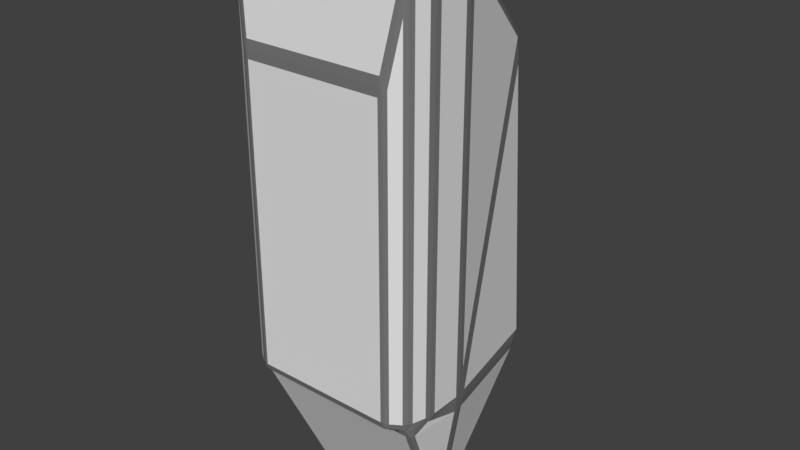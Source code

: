 # Source: Agility_Body.blend  (saved by Blender 2.93.20; exported with 4.5.12 LTS)
import bpy
from mathutils import Matrix  # noqa: F401  (used for matrix-valued properties, if any)

bpy.ops.wm.read_factory_settings(use_empty=True)
scene = bpy.context.scene
scene.name = 'Scene'

# ---- collections
col_collection_1 = bpy.data.collections.new('Collection 1'); scene.collection.children.link(col_collection_1)

# ---- materials (node trees are filled in below, after node groups)
mat_base_1 = bpy.data.materials.new('Base_1')
mat_base_1.alpha_threshold = 0.0
mat_base_1.use_transparent_shadow = False
mat_base_1.roughness = 0.5
mat_highlight_1 = bpy.data.materials.new('Highlight_1')
mat_highlight_1.alpha_threshold = 0.0
mat_highlight_1.use_transparent_shadow = False
mat_highlight_1.diffuse_color = (0.1902, 0.1902, 0.1902, 1.0)
mat_highlight_1.roughness = 0.5
mat_highlight_1.specular_intensity = 0.2604

# ---- material node trees

# ---- world
world_world = bpy.data.worlds.new('World'); scene.world = world_world
world_world.color = (0.05088, 0.05088, 0.05088)
world_world.use_sun_shadow = False
world_world.sun_shadow_jitter_overblur = 0.0
world_world.cycles.sampling_method = 'MANUAL'

# ---- meshes
me_cube = bpy.data.meshes.new('Cube')
me_cube.from_pydata([(-0.7527, -0.9746, 1.519), (-0.6786, -1.0, 1.451), (-0.6901, -0.9899, 1.618), (-0.7166, -0.9926, 1.485), (-0.7101, -0.9937, 1.531), (-0.6843, -0.9971, 1.535), (-0.7224, -0.9879, 1.569), (-0.7572, 0.4208, 1.859), (-0.6786, 0.7292, 1.578), (-0.1536, 0.7964, 1.258), (-0.7277, 0.7432, 1.257), (-0.7337, 0.706, 1.503), (-0.7054, 0.6389, 1.66), (-0.7162, 0.7213, 1.529), (-0.6786, 0.7642, 1.523), (-0.7093, 0.7736, 1.356), (-0.7303, 0.7244, 1.38), (-0.7521, 0.5713, 1.694), (-0.6786, -1.0, -1.451), (-0.7527, -0.9746, -1.451), (-0.7082, -0.9453, -1.535), (-0.7166, -0.9926, -1.451), (-0.7153, -0.9852, -1.5), (-0.7342, -0.97, -1.51), (-0.6934, -0.984, -1.51), (-0.7277, 0.9406, -1.451), (-0.1536, 0.8265, 0.8447), (-0.6786, 0.956, -1.585), (-0.7335, 0.8457, -1.615), (-0.7093, 0.9782, -1.449), (-0.7105, 0.9584, -1.531), (-0.6786, 0.9853, -1.525), (-0.711, 0.9071, -1.613), (-0.7333, 0.8941, -1.534), (0.6786, -1.0, 1.451), (0.7534, -0.9767, 1.518), (0.6906, -0.9904, 1.618), (0.7168, -0.9932, 1.485), (0.7103, -0.9941, 1.531), (0.7228, -0.9887, 1.569), (0.6846, -0.9972, 1.535), (0.7278, 0.7432, 1.257), (0.1536, 0.7964, 1.258), (0.6786, 0.7292, 1.578), (0.7572, 0.4231, 1.857), (0.7338, 0.706, 1.503), (0.7093, 0.7736, 1.356), (0.7162, 0.7216, 1.529), (0.6786, 0.7642, 1.523), (0.7054, 0.6396, 1.66), (0.7521, 0.5724, 1.693), (0.7303, 0.7244, 1.38), (0.6786, -1.0, -1.451), (0.7091, -0.9453, -1.535), (0.7534, -0.9767, -1.451), (0.6939, -0.984, -1.51), (0.7156, -0.9856, -1.5), (0.7347, -0.9712, -1.51), (0.7168, -0.9932, -1.451), (0.6786, 0.956, -1.585), (0.1536, 0.8265, 0.8447), (0.7278, 0.9406, -1.451), (0.7336, 0.8459, -1.615), (0.6786, 0.9853, -1.525), (0.7105, 0.9584, -1.531), (0.7093, 0.9782, -1.449), (0.7334, 0.8942, -1.534), (0.711, 0.9071, -1.613), (-0.7572, -0.206, 2.432), (-0.773, -0.3078, 2.474), (-0.6899, -0.3078, 2.474), (-0.6786, -0.206, 2.432), (-0.7651, -0.2553, 2.462), (-0.7225, -0.2553, 2.462), (-0.7315, -0.3078, 2.474), (-0.6843, -0.2553, 2.462), (-0.7179, -0.206, 2.432), (-0.7335, -0.1999, -2.805), (-0.6786, -0.2091, -2.911), (-0.6855, -0.2839, -2.892), (-0.7544, -0.3071, -2.697), (-0.711, -0.1983, -2.871), (-0.7162, -0.2515, -2.875), (-0.6821, -0.2492, -2.926), (-0.7255, -0.3036, -2.806), (-0.7469, -0.2533, -2.753), (0.7336, -0.1999, -2.805), (0.7551, -0.3073, -2.698), (0.6858, -0.284, -2.892), (0.6786, -0.2091, -2.911), (0.7472, -0.2534, -2.754), (0.7164, -0.2516, -2.875), (0.7261, -0.3037, -2.807), (0.6822, -0.2493, -2.926), (0.711, -0.1983, -2.871), (0.7572, -0.206, 2.432), (0.6786, -0.206, 2.432), (0.6903, -0.3078, 2.474), (0.7739, -0.3078, 2.474), (0.7179, -0.206, 2.432), (0.7228, -0.2553, 2.462), (0.6845, -0.2553, 2.462), (0.7321, -0.3078, 2.474), (0.7655, -0.2553, 2.462), (-0.7143, -0.9408, -1.535), (-0.8401, -0.911, -1.451), (-0.8916, -0.8361, -1.451), (-0.885, -0.7978, -1.61), (-0.8273, -0.855, -1.604), (-0.781, -0.936, -1.51), (-0.8492, -0.8763, -1.533), (-0.8696, -0.8785, -1.451), (-0.8916, -0.8191, -1.532), (-0.8596, -0.8335, -1.617), (-0.7708, -0.893, -1.555), (0.8482, -0.9144, -1.451), (0.7091, -0.9453, -1.535), (0.8356, -0.86, -1.604), (0.8916, -0.8012, -1.61), (0.8987, -0.8405, -1.451), (0.7821, -0.9401, -1.51), (0.8556, -0.881, -1.533), (0.7724, -0.8977, -1.555), (0.8673, -0.8379, -1.617), (0.8985, -0.8228, -1.533), (0.8777, -0.8831, -1.451), (0.8273, -0.9006, 2.392), (0.8482, -0.9144, 2.055), (0.8987, -0.8405, 2.39), (0.8861, -0.7395, 2.474), (0.8277, -0.8362, 2.474), (0.8386, -0.9127, 2.224), (0.8685, -0.8668, 2.404), (0.8777, -0.8831, 2.223), (0.8999, -0.7943, 2.45), (0.8569, -0.8083, 2.474), (0.8275, -0.8777, 2.45), (-0.8198, -0.8311, 2.474), (-0.8804, -0.7403, 2.474), (-0.8916, -0.8361, 2.39), (-0.8401, -0.911, 2.042), (-0.8195, -0.8958, 2.392), (-0.8498, -0.8047, 2.474), (-0.8605, -0.8625, 2.403), (-0.8934, -0.793, 2.45), (-0.8696, -0.8785, 2.216), (-0.8308, -0.9089, 2.218), (-0.8197, -0.8727, 2.45), (0.9392, -0.2009, -1.203), (0.951, -0.3078, -1.451), (0.938, -0.3078, -1.614), (0.9281, -0.1999, -1.615), (0.9334, -0.1648, -1.451), (0.9475, -0.2538, -1.327), (0.9436, -0.2425, -1.493), (0.9472, -0.3078, -1.534), (0.9349, -0.2535, -1.616), (0.9335, -0.1813, -1.534), (0.9358, -0.183, -1.327), (0.9392, -0.2009, 2.33), (0.8996, -0.206, 2.432), (0.9117, -0.3078, 2.474), (0.951, -0.3078, 2.39), (0.926, -0.1956, 2.394), (0.9356, -0.2536, 2.433), (0.9057, -0.2553, 2.462), (0.9395, -0.3078, 2.45), (0.9475, -0.2538, 2.36), (0.936, -0.7145, -1.451), (0.9117, -0.653, -1.535), (0.951, -0.6092, -1.451), (0.9314, -0.6881, -1.51), (0.9411, -0.6611, -1.5), (0.9395, -0.6311, -1.51), (0.9466, -0.6627, -1.451), (0.9117, -0.653, 2.474), (0.936, -0.7145, 2.39), (0.951, -0.6092, 2.39), (0.9314, -0.6881, 2.45), (0.9411, -0.6611, 2.439), (0.9466, -0.6627, 2.39), (0.9395, -0.6311, 2.45), (-0.9102, -0.3078, 2.474), (-0.8982, -0.206, 2.432), (-0.9377, -0.2009, 2.33), (-0.9495, -0.3078, 2.39), (-0.9042, -0.2553, 2.462), (-0.9341, -0.2536, 2.433), (-0.9246, -0.1956, 2.394), (-0.946, -0.2538, 2.36), (-0.938, -0.3078, 2.45), (-0.9328, -0.7134, 2.39), (-0.9102, -0.6517, 2.474), (-0.9495, -0.6092, 2.39), (-0.9289, -0.6874, 2.45), (-0.9392, -0.6607, 2.439), (-0.938, -0.6304, 2.45), (-0.9446, -0.6624, 2.39), (-0.9377, -0.2009, -1.202), (-0.932, -0.1647, -1.451), (-0.9267, -0.1999, -1.615), (-0.9366, -0.3078, -1.614), (-0.9495, -0.3078, -1.451), (-0.9344, -0.183, -1.327), (-0.9421, -0.2424, -1.493), (-0.9321, -0.1813, -1.534), (-0.9335, -0.2535, -1.616), (-0.9457, -0.3078, -1.534), (-0.946, -0.2538, -1.327), (-0.9102, -0.6517, -1.535), (-0.9328, -0.7134, -1.451), (-0.9495, -0.6092, -1.451), (-0.9289, -0.6874, -1.51), (-0.9392, -0.6607, -1.5), (-0.9446, -0.6624, -1.451), (-0.938, -0.6304, -1.51), (-0.6786, 0.7823, 1.452), (-0.6786, 0.9939, -1.452), (0.6786, 0.9939, -1.452), (0.6786, 0.7823, 1.452), (-0.6786, 0.7823, 1.452), (-0.6786, 0.9939, -1.452), (0.6786, 0.9939, -1.452), (0.6786, 0.7823, 1.452), (-0.1433, 0.827, 1.253), (-0.1433, 0.8563, 0.8498), (0.1475, 0.8563, 0.8498), (0.1475, 0.827, 1.253), (-0.1433, 0.8735, 1.256), (-0.1433, 0.9028, 0.8532), (0.1475, 0.9028, 0.8532), (0.1475, 0.8735, 1.256), (-8.751e-10, 0.8841, 0.8634), (1.776e-15, 1.127, 0.8953), (0.02662, 0.8838, 0.867), (0.03508, 1.127, 0.8988), (0.05222, 0.8828, 0.8778), (0.06881, 1.126, 0.909), (0.07581, 0.8812, 0.8953), (0.0999, 1.124, 0.9255), (0.09649, 0.8791, 0.9188), (0.1271, 1.122, 0.9478), (0.1135, 0.8766, 0.9475), (0.1495, 1.12, 0.9749), (0.1261, 0.8737, 0.9803), (0.1661, 1.117, 1.006), (0.1338, 0.8705, 1.016), (0.1764, 1.114, 1.039), (0.1365, 0.8672, 1.053), (0.1798, 1.111, 1.074), (0.1338, 0.8639, 1.09), (0.1764, 1.108, 1.109), (0.1261, 0.8608, 1.125), (0.1661, 1.105, 1.143), (0.1135, 0.8579, 1.158), (0.1495, 1.102, 1.174), (0.09649, 0.8553, 1.187), (0.1271, 1.1, 1.201), (0.07581, 0.8532, 1.21), (0.0999, 1.098, 1.223), (0.05222, 0.8517, 1.228), (0.06881, 1.096, 1.24), (0.02662, 0.8507, 1.238), (0.03508, 1.096, 1.25), (-4.534e-08, 0.8504, 1.242), (-5.859e-08, 1.095, 1.254), (-0.02662, 0.8507, 1.238), (-0.03508, 1.096, 1.25), (-0.05222, 0.8517, 1.228), (-0.06881, 1.096, 1.24), (-0.07581, 0.8532, 1.21), (-0.0999, 1.098, 1.223), (-0.09649, 0.8553, 1.187), (-0.1271, 1.1, 1.201), (-0.1135, 0.8579, 1.158), (-0.1495, 1.102, 1.174), (-0.1261, 0.8608, 1.125), (-0.1661, 1.105, 1.143), (-0.1338, 0.8639, 1.09), (-0.1764, 1.108, 1.109), (-0.1365, 0.8672, 1.053), (-0.1798, 1.111, 1.074), (-0.1338, 0.8705, 1.016), (-0.1764, 1.114, 1.039), (-0.1261, 0.8737, 0.9803), (-0.1661, 1.117, 1.006), (-0.1135, 0.8766, 0.9475), (-0.1495, 1.12, 0.9749), (-0.09649, 0.8791, 0.9188), (-0.1271, 1.122, 0.9478), (-0.07581, 0.8812, 0.8953), (-0.0999, 1.124, 0.9255), (-0.05222, 0.8828, 0.8778), (-0.06881, 1.126, 0.909), (-0.02662, 0.8838, 0.867), (-0.03508, 1.127, 0.8988), (1.776e-15, 0.9119, 0.8762), (1.608e-10, 0.9405, 0.8801), (-1.201e-09, 0.9702, 0.8712), (-2.987e-09, 1.082, 0.8661), (0.03999, 1.082, 0.87), (0.03705, 0.9699, 0.8748), (0.03482, 0.9402, 0.8835), (0.03508, 0.9116, 0.8796), (0.07844, 1.081, 0.8816), (0.07268, 0.9689, 0.8856), (0.06829, 0.9393, 0.8936), (0.06881, 0.9107, 0.8898), (0.1139, 1.079, 0.9005), (0.1055, 0.9673, 0.9031), (0.09915, 0.9378, 0.91), (0.0999, 0.9092, 0.9064), (0.1449, 1.077, 0.9259), (0.1343, 0.9653, 0.9266), (0.1262, 0.9358, 0.9321), (0.1271, 0.9072, 0.9286), (0.1704, 1.074, 0.9568), (0.1579, 0.9627, 0.9553), (0.1484, 0.9334, 0.9591), (0.1495, 0.9048, 0.9558), (0.1894, 1.071, 0.9921), (0.1755, 0.9598, 0.988), (0.1649, 0.9307, 0.9898), (0.1661, 0.902, 0.9867), (0.201, 1.068, 1.03), (0.1863, 0.9563, 1.023), (0.175, 0.9277, 1.023), (0.1764, 0.899, 1.02), (0.205, 1.064, 1.07), (0.1899, 0.9531, 1.06), (0.1785, 0.9246, 1.058), (0.1798, 0.8959, 1.055), (0.201, 1.061, 1.11), (0.1863, 0.9501, 1.097), (0.175, 0.9216, 1.093), (0.1764, 0.8928, 1.09), (0.1894, 1.057, 1.148), (0.1755, 0.9469, 1.133), (0.1649, 0.9186, 1.126), (0.1661, 0.8898, 1.124), (0.1704, 1.054, 1.184), (0.1579, 0.944, 1.165), (0.1484, 0.9158, 1.157), (0.1495, 0.8871, 1.155), (0.1449, 1.051, 1.215), (0.1343, 0.9414, 1.194), (0.1262, 0.9135, 1.184), (0.1271, 0.8847, 1.182), (0.1139, 1.049, 1.24), (0.1055, 0.9393, 1.218), (0.09915, 0.9115, 1.206), (0.0999, 0.8827, 1.204), (0.07844, 1.047, 1.259), (0.07268, 0.9378, 1.235), (0.06829, 0.91, 1.222), (0.06881, 0.8812, 1.221), (0.03999, 1.046, 1.271), (0.03705, 0.9368, 1.246), (0.03482, 0.9091, 1.232), (0.03508, 0.8803, 1.231), (-6.978e-08, 1.046, 1.274), (-6.309e-08, 0.9365, 1.25), (-5.799e-08, 0.9088, 1.236), (-5.859e-08, 0.88, 1.234), (-0.03999, 1.046, 1.271), (-0.03705, 0.9368, 1.246), (-0.03482, 0.9091, 1.232), (-0.03508, 0.8803, 1.231), (-0.07844, 1.047, 1.259), (-0.07268, 0.9378, 1.235), (-0.06829, 0.91, 1.222), (-0.06881, 0.8812, 1.221), (-0.1139, 1.049, 1.24), (-0.1055, 0.9393, 1.218), (-0.09915, 0.9115, 1.206), (-0.0999, 0.8827, 1.204), (-0.1449, 1.051, 1.215), (-0.1343, 0.9414, 1.194), (-0.1262, 0.9135, 1.184), (-0.1271, 0.8847, 1.182), (-0.1704, 1.054, 1.184), (-0.1579, 0.944, 1.165), (-0.1484, 0.9158, 1.157), (-0.1495, 0.8871, 1.155), (-0.1894, 1.057, 1.148), (-0.1755, 0.9469, 1.133), (-0.1649, 0.9186, 1.126), (-0.1661, 0.8898, 1.124), (-0.201, 1.061, 1.11), (-0.1863, 0.9501, 1.097), (-0.175, 0.9216, 1.093), (-0.1764, 0.8928, 1.09), (-0.205, 1.064, 1.07), (-0.1899, 0.9533, 1.06), (-0.1785, 0.9246, 1.058), (-0.1798, 0.8959, 1.055), (-0.201, 1.068, 1.03), (-0.1863, 0.9566, 1.023), (-0.175, 0.9277, 1.023), (-0.1764, 0.899, 1.02), (-0.1894, 1.071, 0.9921), (-0.1755, 0.9598, 0.988), (-0.1649, 0.9307, 0.9898), (-0.1661, 0.902, 0.9867), (-0.1704, 1.074, 0.9568), (-0.1579, 0.9627, 0.9553), (-0.1484, 0.9334, 0.9591), (-0.1495, 0.9048, 0.9558), (-0.1449, 1.077, 0.9259), (-0.1343, 0.9653, 0.9266), (-0.1262, 0.9358, 0.9321), (-0.1271, 0.9072, 0.9286), (-0.1139, 1.079, 0.9005), (-0.1055, 0.9673, 0.9031), (-0.09915, 0.9378, 0.91), (-0.0999, 0.9092, 0.9064), (-0.07844, 1.081, 0.8816), (-0.07268, 0.9689, 0.8856), (-0.06829, 0.9393, 0.8936), (-0.06881, 0.9107, 0.8898), (-0.03999, 1.082, 0.87), (-0.03705, 0.9699, 0.8748), (-0.03482, 0.9402, 0.8835), (-0.03508, 0.9116, 0.8796), (0.03125, 1.139, 0.9192), (3.116e-09, 1.139, 0.9161), (0.06131, 1.138, 0.9282), (0.089, 1.137, 0.943), (0.1133, 1.135, 0.9628), (0.1332, 1.133, 0.987), (0.148, 1.13, 1.015), (0.1571, 1.128, 1.045), (0.1602, 1.125, 1.076), (0.1571, 1.122, 1.107), (0.148, 1.12, 1.137), (0.1332, 1.117, 1.164), (0.1133, 1.115, 1.189), (0.089, 1.113, 1.208), (0.06131, 1.112, 1.223), (0.03125, 1.111, 1.232), (-4.908e-08, 1.111, 1.235), (-0.03125, 1.111, 1.232), (-0.06131, 1.112, 1.223), (-0.089, 1.113, 1.208), (-0.1133, 1.115, 1.189), (-0.1332, 1.117, 1.164), (-0.148, 1.12, 1.137), (-0.1571, 1.122, 1.107), (-0.1602, 1.125, 1.076), (-0.1571, 1.128, 1.045), (-0.148, 1.13, 1.015), (-0.1332, 1.133, 0.987), (-0.1133, 1.135, 0.9628), (-0.089, 1.137, 0.943), (-0.06131, 1.138, 0.9282), (-0.03125, 1.139, 0.9192), (0.02742, 1.133, 0.938), (4.131e-09, 1.133, 0.9353), (0.05378, 1.132, 0.946), (0.07808, 1.131, 0.9589), (0.09937, 1.13, 0.9763), (0.1169, 1.128, 0.9975), (0.1298, 1.126, 1.022), (0.1378, 1.123, 1.048), (0.1405, 1.121, 1.075), (0.1378, 1.118, 1.103), (0.1298, 1.116, 1.129), (0.1169, 1.114, 1.153), (0.09937, 1.112, 1.174), (0.07808, 1.11, 1.192), (0.05378, 1.109, 1.205), (0.02742, 1.109, 1.213), (-4.166e-08, 1.108, 1.215), (-0.02742, 1.109, 1.213), (-0.05378, 1.109, 1.205), (-0.07808, 1.11, 1.192), (-0.09937, 1.112, 1.174), (-0.1169, 1.114, 1.153), (-0.1298, 1.116, 1.129), (-0.1378, 1.118, 1.103), (-0.1405, 1.121, 1.075), (-0.1378, 1.123, 1.048), (-0.1298, 1.126, 1.022), (-0.1169, 1.128, 0.9975), (-0.09937, 1.13, 0.9763), (-0.07808, 1.131, 0.9589), (-0.05378, 1.132, 0.946), (-0.02742, 1.133, 0.938), (0.02457, 1.105, 0.9499), (6.041e-09, 1.105, 0.9475), (0.0482, 1.105, 0.957), (0.06997, 1.103, 0.9686), (0.08905, 1.102, 0.9842), (0.1047, 1.1, 1.003), (0.1164, 1.098, 1.025), (0.1235, 1.096, 1.048), (0.1259, 1.094, 1.073), (0.1235, 1.092, 1.097), (0.1164, 1.09, 1.121), (0.1047, 1.088, 1.143), (0.08905, 1.086, 1.162), (0.06997, 1.085, 1.177), (0.0482, 1.084, 1.189), (0.02457, 1.083, 1.196), (-3.499e-08, 1.083, 1.198), (-0.02457, 1.083, 1.196), (-0.0482, 1.084, 1.189), (-0.06997, 1.085, 1.177), (-0.08905, 1.086, 1.162), (-0.1047, 1.088, 1.143), (-0.1164, 1.09, 1.121), (-0.1235, 1.092, 1.097), (-0.1259, 1.094, 1.073), (-0.1235, 1.096, 1.048), (-0.1164, 1.098, 1.025), (-0.1047, 1.1, 1.003), (-0.08905, 1.102, 0.9842), (-0.06997, 1.103, 0.9686), (-0.04819, 1.105, 0.957), (-0.02457, 1.105, 0.9499), (0.02124, 1.089, 0.9653), (7.23e-09, 1.089, 0.9632), (0.04167, 1.089, 0.9714), (0.06049, 1.088, 0.9815), (0.07699, 1.087, 0.9949), (0.09054, 1.085, 1.011), (0.1006, 1.083, 1.03), (0.1068, 1.082, 1.05), (0.1089, 1.08, 1.072), (0.1068, 1.078, 1.093), (0.1006, 1.076, 1.113), (0.09054, 1.074, 1.132), (0.07699, 1.073, 1.148), (0.06049, 1.072, 1.162), (0.04167, 1.071, 1.172), (0.02124, 1.07, 1.178), (-2.825e-08, 1.07, 1.18), (-0.02124, 1.07, 1.178), (-0.04167, 1.071, 1.172), (-0.06049, 1.072, 1.162), (-0.07699, 1.073, 1.148), (-0.09054, 1.074, 1.132), (-0.1006, 1.076, 1.113), (-0.1068, 1.078, 1.093), (-0.1089, 1.08, 1.072), (-0.1068, 1.082, 1.05), (-0.1006, 1.083, 1.03), (-0.09054, 1.085, 1.011), (-0.07699, 1.087, 0.9949), (-0.06049, 1.088, 0.9815), (-0.04167, 1.089, 0.9714), (-0.02124, 1.089, 0.9653), (0.01744, 1.073, 0.983), (8.678e-09, 1.073, 0.9813), (0.03421, 1.072, 0.9881), (0.04967, 1.072, 0.9963), (0.06322, 1.071, 1.007), (0.07434, 1.069, 1.021), (0.0826, 1.068, 1.036), (0.08769, 1.067, 1.053), (0.08941, 1.065, 1.07), (0.08769, 1.064, 1.088), (0.0826, 1.062, 1.104), (0.07434, 1.061, 1.12), (0.06322, 1.059, 1.133), (0.04967, 1.058, 1.144), (0.03421, 1.058, 1.153), (0.01744, 1.057, 1.158), (-2.045e-08, 1.057, 1.159), (-0.01744, 1.057, 1.158), (-0.03421, 1.058, 1.153), (-0.04967, 1.058, 1.144), (-0.06322, 1.059, 1.133), (-0.07434, 1.061, 1.12), (-0.0826, 1.062, 1.104), (-0.08769, 1.064, 1.088), (-0.08941, 1.065, 1.07), (-0.08769, 1.067, 1.053), (-0.0826, 1.068, 1.036), (-0.07434, 1.069, 1.021), (-0.06322, 1.071, 1.007), (-0.04967, 1.072, 0.9963), (-0.03421, 1.072, 0.9881), (-0.01744, 1.073, 0.983), (0.01045, 1.053, 1.017), (1.469e-08, 1.053, 1.016), (0.02049, 1.053, 1.02), (0.02975, 1.052, 1.025), (0.03786, 1.052, 1.031), (0.04452, 1.051, 1.039), (0.04947, 1.05, 1.048), (0.05251, 1.049, 1.058), (0.05354, 1.048, 1.069), (0.05251, 1.047, 1.079), (0.04947, 1.047, 1.089), (0.04452, 1.046, 1.098), (0.03786, 1.045, 1.107), (0.02975, 1.044, 1.113), (0.02049, 1.044, 1.118), (0.01045, 1.044, 1.121), (-2.76e-09, 1.044, 1.122), (-0.01045, 1.044, 1.121), (-0.02049, 1.044, 1.118), (-0.02975, 1.044, 1.113), (-0.03786, 1.045, 1.107), (-0.04452, 1.046, 1.098), (-0.04947, 1.047, 1.089), (-0.05251, 1.047, 1.079), (-0.05354, 1.048, 1.069), (-0.05251, 1.049, 1.058), (-0.04947, 1.05, 1.048), (-0.04452, 1.051, 1.039), (-0.03786, 1.052, 1.031), (-0.02975, 1.052, 1.025), (-0.02049, 1.053, 1.02), (-0.01045, 1.053, 1.017), (-0.1132, 1.115, 1.188), (-0.1332, 1.117, 1.164), (0.1571, 1.128, 1.045), (0.1601, 1.125, 1.076), (-0.148, 1.12, 1.137), (0.1571, 1.122, 1.107), (-0.1571, 1.122, 1.107), (0.148, 1.12, 1.137), (-0.1601, 1.125, 1.076), (0.1332, 1.117, 1.164), (-0.1571, 1.128, 1.045), (0.1132, 1.115, 1.188), (-0.148, 1.13, 1.015), (0.08897, 1.113, 1.208), (-0.1332, 1.133, 0.987), (0.06128, 1.112, 1.223), (3.119e-09, 1.139, 0.9162), (0.03124, 1.139, 0.9192), (-0.1132, 1.135, 0.9629), (0.03124, 1.111, 1.232), (0.06128, 1.138, 0.9283), (-0.08897, 1.137, 0.943), (-4.906e-08, 1.111, 1.235), (0.08897, 1.137, 0.943), (-0.06128, 1.138, 0.9283), (-0.03124, 1.111, 1.232), (0.1132, 1.135, 0.9629), (-0.03124, 1.139, 0.9192), (-0.06128, 1.112, 1.223), (0.1332, 1.133, 0.987), (-0.08897, 1.113, 1.208), (0.148, 1.13, 1.015), (-0.09975, 1.112, 1.175), (0.1384, 1.123, 1.048), (4.103e-09, 1.133, 0.9348), (-0.1173, 1.114, 1.153), (0.1411, 1.121, 1.075), (-0.1303, 1.116, 1.129), (0.1384, 1.118, 1.103), (-0.1384, 1.118, 1.103), (0.1303, 1.116, 1.129), (-0.1411, 1.121, 1.075), (0.1173, 1.114, 1.153), (-0.1384, 1.123, 1.048), (0.09975, 1.112, 1.175), (-0.1303, 1.126, 1.022), (0.07838, 1.11, 1.192), (-0.1173, 1.128, 0.9972), (0.05399, 1.109, 1.205), (0.02752, 1.133, 0.9375), (-0.09975, 1.13, 0.9759), (0.02752, 1.109, 1.213), (0.05399, 1.132, 0.9455), (-0.07838, 1.131, 0.9585), (-4.186e-08, 1.108, 1.216), (0.07838, 1.131, 0.9585), (-0.05399, 1.132, 0.9455), (-0.02752, 1.109, 1.213), (0.09975, 1.13, 0.9759), (-0.02752, 1.133, 0.9375), (-0.05399, 1.109, 1.205), (0.1173, 1.128, 0.9972), (-0.07838, 1.11, 1.192), (0.1303, 1.126, 1.022), (-1.438e-10, 1.125, 0.8939), (0.03532, 1.125, 0.8974), (0.06928, 1.124, 0.9077), (0.1006, 1.122, 0.9243), (0.128, 1.12, 0.9467), (0.1505, 1.118, 0.9741), (0.1672, 1.115, 1.005), (0.1775, 1.112, 1.039), (0.181, 1.109, 1.074), (0.1775, 1.106, 1.109), (0.1672, 1.103, 1.143), (0.1505, 1.1, 1.174), (0.128, 1.098, 1.202), (0.1006, 1.096, 1.224), (0.06928, 1.094, 1.241), (0.03532, 1.093, 1.251), (-5.913e-08, 1.093, 1.255), (-0.03532, 1.093, 1.251), (-0.06928, 1.094, 1.241), (-0.1006, 1.096, 1.224), (-0.128, 1.098, 1.202), (-0.1505, 1.1, 1.174), (-0.1672, 1.103, 1.143), (-0.1775, 1.106, 1.109), (-0.181, 1.109, 1.074), (-0.1775, 1.112, 1.039), (-0.1672, 1.115, 1.005), (-0.1505, 1.118, 0.9741), (-0.128, 1.12, 0.9467), (-0.1006, 1.122, 0.9243), (-0.06928, 1.124, 0.9077), (-0.03532, 1.125, 0.8974), (0.03984, 1.083, 0.8709), (0.07814, 1.082, 0.8825), (0.1134, 1.081, 0.9013), (0.1444, 1.078, 0.9266), (0.1698, 1.076, 0.9574), (0.1887, 1.073, 0.9926), (0.2003, 1.069, 1.031), (0.2042, 1.066, 1.07), (0.2003, 1.062, 1.11), (0.1887, 1.059, 1.148), (0.1698, 1.056, 1.183), (0.1444, 1.053, 1.214), (0.1134, 1.051, 1.24), (0.07814, 1.049, 1.258), (0.03984, 1.048, 1.27), (-6.943e-08, 1.048, 1.274), (-0.03984, 1.048, 1.27), (-0.07814, 1.049, 1.258), (-0.1134, 1.051, 1.24), (-0.1444, 1.053, 1.214), (-0.1698, 1.056, 1.183), (-0.1887, 1.059, 1.148), (-0.2003, 1.062, 1.11), (-0.2042, 1.066, 1.07), (-0.2003, 1.069, 1.031), (-0.1887, 1.073, 0.9926), (-0.1698, 1.076, 0.9574), (-0.1444, 1.078, 0.9266), (-0.1134, 1.081, 0.9013), (-0.07814, 1.082, 0.8825), (-0.03984, 1.083, 0.8709), (-2.896e-09, 1.084, 0.867), (-2.814e-09, 1.08, 0.8673), (0.0397, 1.079, 0.8712), (0.07788, 1.078, 0.8827), (0.1131, 1.076, 0.9015), (0.1439, 1.074, 0.9267), (0.1692, 1.071, 0.9574), (0.188, 1.068, 0.9924), (0.1996, 1.065, 1.03), (0.2035, 1.061, 1.07), (0.1996, 1.058, 1.11), (0.188, 1.055, 1.148), (0.1692, 1.051, 1.183), (0.1439, 1.049, 1.213), (0.1131, 1.046, 1.239), (0.07788, 1.045, 1.257), (0.0397, 1.044, 1.269), (-6.913e-08, 1.043, 1.273), (-0.0397, 1.044, 1.269), (-0.07788, 1.045, 1.257), (-0.1131, 1.046, 1.239), (-0.1439, 1.049, 1.213), (-0.1692, 1.051, 1.183), (-0.188, 1.055, 1.148), (-0.1996, 1.058, 1.11), (-0.2035, 1.061, 1.07), (-0.1996, 1.065, 1.03), (-0.188, 1.068, 0.9924), (-0.1692, 1.071, 0.9574), (-0.1439, 1.074, 0.9267), (-0.1131, 1.076, 0.9015), (-0.07788, 1.078, 0.8827), (-0.0397, 1.079, 0.8712)], [], [(28, 77, 200), (148, 45, 159), (10, 25, 199), (36, 126, 141, 2), (20, 104, 116, 53), (108, 79, 88, 117), (170, 149, 162, 177), (80, 107, 209, 201), (128, 119, 168, 176), (18, 52, 34, 1), (78, 27, 59, 89), (152, 61, 41), (68, 7, 183), (86, 62, 151), (193, 185, 202, 211), (106, 139, 191, 210), (138, 69, 182, 192), (98, 129, 175, 161), (96, 43, 8, 71), (54, 115, 127, 35), (118, 87, 150, 169), (11, 198, 184), (130, 97, 70, 137), (44, 95, 160), (9, 42, 227, 224), (0, 3, 4, 6), (1, 5, 4, 3), (2, 6, 4, 5), (7, 12, 13, 17), (8, 14, 13, 12), (216, 15, 13, 14), (10, 16, 13, 15), (11, 17, 13, 16), (18, 21, 22, 24), (19, 23, 22, 21), (20, 24, 22, 23), (25, 29, 30, 33), (217, 31, 30, 29), (27, 32, 30, 31), (28, 33, 30, 32), (34, 37, 38, 40), (35, 39, 38, 37), (36, 40, 38, 39), (41, 46, 47, 51), (219, 48, 47, 46), (43, 49, 47, 48), (44, 50, 47, 49), (45, 51, 47, 50), (52, 55, 56, 58), (53, 57, 56, 55), (54, 58, 56, 57), (59, 63, 64, 67), (218, 65, 64, 63), (61, 66, 64, 65), (62, 67, 64, 66), (68, 72, 73, 76), (69, 74, 73, 72), (70, 75, 73, 74), (71, 76, 73, 75), (77, 81, 82, 85), (78, 83, 82, 81), (79, 84, 82, 83), (80, 85, 82, 84), (86, 90, 91, 94), (87, 92, 91, 90), (88, 93, 91, 92), (89, 94, 91, 93), (95, 99, 100, 103), (96, 101, 100, 99), (97, 102, 100, 101), (98, 103, 100, 102), (104, 109, 110, 114), (105, 111, 110, 109), (106, 112, 110, 111), (107, 113, 110, 112), (108, 114, 110, 113), (115, 120, 121, 125), (116, 122, 121, 120), (117, 123, 121, 122), (118, 124, 121, 123), (119, 125, 121, 124), (126, 131, 132, 136), (127, 133, 132, 131), (128, 134, 132, 133), (129, 135, 132, 134), (130, 136, 132, 135), (137, 142, 143, 147), (138, 144, 143, 142), (139, 145, 143, 144), (140, 146, 143, 145), (141, 147, 143, 146), (148, 153, 154, 158), (149, 155, 154, 153), (150, 156, 154, 155), (151, 157, 154, 156), (152, 158, 154, 157), (159, 163, 164, 167), (160, 165, 164, 163), (161, 166, 164, 165), (162, 167, 164, 166), (168, 171, 172, 174), (169, 173, 172, 171), (170, 174, 172, 173), (175, 178, 179, 181), (176, 180, 179, 178), (177, 181, 179, 180), (182, 186, 187, 190), (183, 188, 187, 186), (184, 189, 187, 188), (185, 190, 187, 189), (191, 194, 195, 197), (192, 196, 195, 194), (193, 197, 195, 196), (198, 203, 204, 208), (199, 205, 204, 203), (200, 206, 204, 205), (201, 207, 204, 206), (202, 208, 204, 207), (209, 212, 213, 215), (210, 214, 213, 212), (211, 215, 213, 214), (18, 1, 3, 21), (21, 3, 0, 19), (71, 8, 12, 76), (76, 12, 7, 68), (216, 217, 29, 15), (15, 29, 25, 10), (104, 20, 23, 109), (109, 23, 19, 105), (52, 18, 24, 55), (55, 24, 20, 53), (217, 218, 63, 31), (31, 63, 59, 27), (115, 54, 57, 120), (120, 57, 53, 116), (34, 52, 58, 37), (37, 58, 54, 35), (218, 219, 46, 65), (65, 46, 41, 61), (126, 36, 39, 131), (131, 39, 35, 127), (1, 34, 40, 5), (5, 40, 36, 2), (219, 216, 14, 48), (48, 14, 8, 43), (137, 70, 74, 142), (142, 74, 69, 138), (27, 78, 81, 32), (32, 81, 77, 28), (62, 86, 94, 67), (67, 94, 89, 59), (43, 96, 99, 49), (49, 99, 95, 44), (96, 71, 75, 101), (101, 75, 70, 97), (118, 169, 171, 124), (124, 171, 168, 119), (78, 89, 93, 83), (83, 93, 88, 79), (138, 192, 194, 144), (144, 194, 191, 139), (79, 108, 113, 84), (84, 113, 107, 80), (87, 118, 123, 92), (92, 123, 117, 88), (97, 130, 135, 102), (102, 135, 129, 98), (2, 141, 146, 6), (6, 146, 140, 0), (139, 106, 111, 145), (145, 111, 105, 140), (108, 117, 122, 114), (114, 122, 116, 104), (119, 128, 133, 125), (125, 133, 127, 115), (130, 137, 147, 136), (136, 147, 141, 126), (148, 159, 167, 153), (153, 167, 162, 149), (149, 170, 173, 155), (155, 173, 169, 150), (161, 175, 181, 166), (166, 181, 177, 162), (170, 177, 180, 174), (174, 180, 176, 168), (175, 129, 134, 178), (178, 134, 128, 176), (98, 161, 165, 103), (103, 165, 160, 95), (61, 152, 157, 66), (66, 157, 151, 62), (150, 87, 90, 156), (156, 90, 86, 151), (192, 182, 190, 196), (196, 190, 185, 193), (184, 198, 208, 189), (189, 208, 202, 185), (201, 209, 215, 207), (207, 215, 211, 202), (193, 211, 214, 197), (197, 214, 210, 191), (209, 107, 112, 212), (212, 112, 106, 210), (28, 200, 205, 33), (33, 205, 199, 25), (80, 201, 206, 85), (85, 206, 200, 77), (182, 69, 72, 186), (186, 72, 68, 183), (44, 160, 163, 50), (50, 163, 159, 45), (183, 7, 17, 188), (188, 17, 11, 184), (45, 148, 158, 51), (51, 158, 152, 41), (198, 11, 16, 203), (203, 16, 10, 199), (0, 140, 105, 19), (220, 221, 217, 216), (221, 222, 218, 217), (222, 223, 219, 218), (223, 220, 216, 219), (9, 26, 221, 220), (26, 60, 222, 221), (60, 42, 223, 222), (42, 9, 220, 223), (227, 226, 230, 231), (60, 26, 225, 226), (42, 60, 226, 227), (26, 9, 224, 225), (230, 229, 228, 231), (225, 224, 228, 229), (224, 227, 231, 228), (226, 225, 229, 230), (680, 233, 235, 681), (681, 235, 237, 682), (682, 237, 239, 683), (683, 239, 241, 684), (684, 241, 243, 685), (685, 243, 245, 686), (686, 245, 247, 687), (687, 247, 249, 688), (688, 249, 251, 689), (689, 251, 253, 690), (690, 253, 255, 691), (691, 255, 257, 692), (692, 257, 259, 693), (693, 259, 261, 694), (694, 261, 263, 695), (695, 263, 265, 696), (696, 265, 267, 697), (697, 267, 269, 698), (698, 269, 271, 699), (699, 271, 273, 700), (700, 273, 275, 701), (701, 275, 277, 702), (702, 277, 279, 703), (703, 279, 281, 704), (704, 281, 283, 705), (705, 283, 285, 706), (706, 285, 287, 707), (707, 287, 289, 708), (708, 289, 291, 709), (709, 291, 293, 710), (267, 265, 440, 441), (710, 293, 295, 711), (711, 295, 233, 680), (232, 234, 236, 238, 240, 242, 244, 246, 248, 250, 252, 254, 256, 258, 260, 262, 264, 266, 268, 270, 272, 274, 276, 278, 280, 282, 284, 286, 288, 290, 292, 294), (294, 423, 296, 232), (423, 422, 297, 296), (422, 421, 298, 297), (775, 420, 299, 744), (292, 419, 423, 294), (419, 418, 422, 423), (418, 417, 421, 422), (774, 416, 420, 775), (290, 415, 419, 292), (415, 414, 418, 419), (414, 413, 417, 418), (773, 412, 416, 774), (288, 411, 415, 290), (411, 410, 414, 415), (410, 409, 413, 414), (772, 408, 412, 773), (286, 407, 411, 288), (407, 406, 410, 411), (406, 405, 409, 410), (771, 404, 408, 772), (284, 403, 407, 286), (403, 402, 406, 407), (402, 401, 405, 406), (770, 400, 404, 771), (282, 399, 403, 284), (399, 398, 402, 403), (398, 397, 401, 402), (769, 396, 400, 770), (280, 395, 399, 282), (395, 394, 398, 399), (394, 393, 397, 398), (768, 392, 396, 769), (278, 391, 395, 280), (391, 390, 394, 395), (390, 389, 393, 394), (767, 388, 392, 768), (276, 387, 391, 278), (387, 386, 390, 391), (386, 385, 389, 390), (766, 384, 388, 767), (274, 383, 387, 276), (383, 382, 386, 387), (382, 381, 385, 386), (765, 380, 384, 766), (272, 379, 383, 274), (379, 378, 382, 383), (378, 377, 381, 382), (764, 376, 380, 765), (270, 375, 379, 272), (375, 374, 378, 379), (374, 373, 377, 378), (763, 372, 376, 764), (268, 371, 375, 270), (371, 370, 374, 375), (370, 369, 373, 374), (762, 368, 372, 763), (266, 367, 371, 268), (367, 366, 370, 371), (366, 365, 369, 370), (761, 364, 368, 762), (264, 363, 367, 266), (363, 362, 366, 367), (362, 361, 365, 366), (760, 360, 364, 761), (262, 359, 363, 264), (359, 358, 362, 363), (358, 357, 361, 362), (759, 356, 360, 760), (260, 355, 359, 262), (355, 354, 358, 359), (354, 353, 357, 358), (758, 352, 356, 759), (258, 351, 355, 260), (351, 350, 354, 355), (350, 349, 353, 354), (757, 348, 352, 758), (256, 347, 351, 258), (347, 346, 350, 351), (346, 345, 349, 350), (756, 344, 348, 757), (254, 343, 347, 256), (343, 342, 346, 347), (342, 341, 345, 346), (755, 340, 344, 756), (252, 339, 343, 254), (339, 338, 342, 343), (338, 337, 341, 342), (754, 336, 340, 755), (250, 335, 339, 252), (335, 334, 338, 339), (334, 333, 337, 338), (753, 332, 336, 754), (248, 331, 335, 250), (331, 330, 334, 335), (330, 329, 333, 334), (752, 328, 332, 753), (246, 327, 331, 248), (327, 326, 330, 331), (326, 325, 329, 330), (751, 324, 328, 752), (244, 323, 327, 246), (323, 322, 326, 327), (322, 321, 325, 326), (750, 320, 324, 751), (242, 319, 323, 244), (319, 318, 322, 323), (318, 317, 321, 322), (749, 316, 320, 750), (240, 315, 319, 242), (315, 314, 318, 319), (314, 313, 317, 318), (748, 312, 316, 749), (238, 311, 315, 240), (311, 310, 314, 315), (310, 309, 313, 314), (747, 308, 312, 748), (236, 307, 311, 238), (307, 306, 310, 311), (306, 305, 309, 310), (746, 304, 308, 747), (234, 303, 307, 236), (303, 302, 306, 307), (302, 301, 305, 306), (745, 300, 304, 746), (232, 296, 303, 234), (296, 297, 302, 303), (297, 298, 301, 302), (744, 299, 300, 745), (651, 648, 476, 477), (285, 283, 449, 450), (241, 239, 427, 428), (259, 257, 436, 437), (277, 275, 445, 446), (295, 293, 454, 455), (251, 249, 432, 433), (269, 267, 441, 442), (287, 285, 450, 451), (243, 241, 428, 429), (261, 259, 437, 438), (279, 277, 446, 447), (235, 233, 425, 424), (233, 295, 455, 425), (253, 251, 433, 434), (271, 269, 442, 443), (289, 287, 451, 452), (245, 243, 429, 430), (263, 261, 438, 439), (281, 279, 447, 448), (237, 235, 424, 426), (255, 253, 434, 435), (273, 271, 443, 444), (291, 289, 452, 453), (247, 245, 430, 431), (265, 263, 439, 440), (283, 281, 448, 449), (239, 237, 426, 427), (257, 255, 435, 436), (275, 273, 444, 445), (293, 291, 453, 454), (249, 247, 431, 432), (480, 479, 511, 512), (652, 649, 463, 464), (653, 651, 477, 478), (654, 652, 464, 465), (655, 653, 478, 479), (656, 654, 465, 466), (657, 655, 479, 480), (658, 656, 466, 467), (659, 657, 480, 481), (660, 658, 467, 468), (661, 659, 481, 482), (662, 660, 468, 469), (663, 661, 482, 483), (664, 662, 469, 470), (665, 650, 457, 456), (666, 663, 483, 484), (667, 664, 470, 471), (668, 665, 456, 458), (669, 666, 484, 485), (670, 667, 471, 472), (671, 668, 458, 459), (672, 669, 485, 486), (673, 670, 472, 473), (674, 671, 459, 460), (675, 672, 486, 487), (676, 673, 473, 474), (677, 674, 460, 461), (650, 675, 487, 457), (678, 676, 474, 475), (679, 677, 461, 462), (648, 678, 475, 476), (649, 679, 462, 463), (515, 514, 546, 547), (467, 466, 498, 499), (481, 480, 512, 513), (468, 467, 499, 500), (482, 481, 513, 514), (469, 468, 500, 501), (483, 482, 514, 515), (470, 469, 501, 502), (456, 457, 489, 488), (484, 483, 515, 516), (471, 470, 502, 503), (458, 456, 488, 490), (485, 484, 516, 517), (472, 471, 503, 504), (459, 458, 490, 491), (486, 485, 517, 518), (473, 472, 504, 505), (460, 459, 491, 492), (487, 486, 518, 519), (474, 473, 505, 506), (461, 460, 492, 493), (457, 487, 519, 489), (475, 474, 506, 507), (462, 461, 493, 494), (476, 475, 507, 508), (463, 462, 494, 495), (477, 476, 508, 509), (464, 463, 495, 496), (478, 477, 509, 510), (465, 464, 496, 497), (479, 478, 510, 511), (466, 465, 497, 498), (523, 522, 554, 555), (502, 501, 533, 534), (488, 489, 521, 520), (516, 515, 547, 548), (503, 502, 534, 535), (490, 488, 520, 522), (517, 516, 548, 549), (504, 503, 535, 536), (491, 490, 522, 523), (518, 517, 549, 550), (505, 504, 536, 537), (492, 491, 523, 524), (519, 518, 550, 551), (506, 505, 537, 538), (493, 492, 524, 525), (489, 519, 551, 521), (507, 506, 538, 539), (494, 493, 525, 526), (508, 507, 539, 540), (495, 494, 526, 527), (509, 508, 540, 541), (496, 495, 527, 528), (510, 509, 541, 542), (497, 496, 528, 529), (511, 510, 542, 543), (498, 497, 529, 530), (512, 511, 543, 544), (499, 498, 530, 531), (513, 512, 544, 545), (500, 499, 531, 532), (514, 513, 545, 546), (501, 500, 532, 533), (558, 557, 589, 590), (550, 549, 581, 582), (537, 536, 568, 569), (524, 523, 555, 556), (551, 550, 582, 583), (538, 537, 569, 570), (525, 524, 556, 557), (521, 551, 583, 553), (539, 538, 570, 571), (526, 525, 557, 558), (540, 539, 571, 572), (527, 526, 558, 559), (541, 540, 572, 573), (528, 527, 559, 560), (542, 541, 573, 574), (529, 528, 560, 561), (543, 542, 574, 575), (530, 529, 561, 562), (544, 543, 575, 576), (531, 530, 562, 563), (545, 544, 576, 577), (532, 531, 563, 564), (546, 545, 577, 578), (533, 532, 564, 565), (547, 546, 578, 579), (534, 533, 565, 566), (520, 521, 553, 552), (548, 547, 579, 580), (535, 534, 566, 567), (522, 520, 552, 554), (549, 548, 580, 581), (536, 535, 567, 568), (584, 585, 615, 614, 613, 612, 611, 610, 609, 608, 607, 606, 605, 604, 603, 602, 601, 600, 599, 598, 597, 596, 595, 594, 593, 592, 591, 590, 589, 588, 587, 586), (572, 571, 603, 604), (559, 558, 590, 591), (573, 572, 604, 605), (560, 559, 591, 592), (574, 573, 605, 606), (561, 560, 592, 593), (575, 574, 606, 607), (562, 561, 593, 594), (576, 575, 607, 608), (563, 562, 594, 595), (577, 576, 608, 609), (564, 563, 595, 596), (578, 577, 609, 610), (565, 564, 596, 597), (579, 578, 610, 611), (566, 565, 597, 598), (552, 553, 585, 584), (580, 579, 611, 612), (567, 566, 598, 599), (554, 552, 584, 586), (581, 580, 612, 613), (568, 567, 599, 600), (555, 554, 586, 587), (582, 581, 613, 614), (569, 568, 600, 601), (556, 555, 587, 588), (583, 582, 614, 615), (570, 569, 601, 602), (557, 556, 588, 589), (553, 583, 615, 585), (571, 570, 602, 603), (431, 430, 647, 618), (444, 443, 646, 616), (430, 429, 645, 647), (443, 442, 644, 646), (425, 455, 643, 632), (429, 428, 642, 645), (442, 441, 641, 644), (455, 454, 640, 643), (428, 427, 639, 642), (441, 440, 638, 641), (454, 453, 637, 640), (427, 426, 636, 639), (440, 439, 635, 638), (453, 452, 634, 637), (426, 424, 633, 636), (439, 438, 631, 635), (452, 451, 630, 634), (424, 425, 632, 633), (438, 437, 629, 631), (451, 450, 628, 630), (437, 436, 627, 629), (450, 449, 626, 628), (436, 435, 625, 627), (449, 448, 624, 626), (435, 434, 623, 625), (448, 447, 622, 624), (434, 433, 621, 623), (447, 446, 620, 622), (433, 432, 619, 621), (446, 445, 617, 620), (432, 431, 618, 619), (445, 444, 616, 617), (618, 647, 679, 649), (616, 646, 678, 648), (647, 645, 677, 679), (646, 644, 676, 678), (632, 643, 675, 650), (645, 642, 674, 677), (644, 641, 673, 676), (643, 640, 672, 675), (642, 639, 671, 674), (641, 638, 670, 673), (640, 637, 669, 672), (639, 636, 668, 671), (638, 635, 667, 670), (637, 634, 666, 669), (636, 633, 665, 668), (635, 631, 664, 667), (634, 630, 663, 666), (633, 632, 650, 665), (631, 629, 662, 664), (630, 628, 661, 663), (629, 627, 660, 662), (628, 626, 659, 661), (627, 625, 658, 660), (626, 624, 657, 659), (625, 623, 656, 658), (624, 622, 655, 657), (623, 621, 654, 656), (622, 620, 653, 655), (621, 619, 652, 654), (620, 617, 651, 653), (619, 618, 649, 652), (617, 616, 648, 651), (742, 711, 680, 743), (741, 710, 711, 742), (740, 709, 710, 741), (739, 708, 709, 740), (738, 707, 708, 739), (737, 706, 707, 738), (736, 705, 706, 737), (735, 704, 705, 736), (734, 703, 704, 735), (733, 702, 703, 734), (732, 701, 702, 733), (731, 700, 701, 732), (730, 699, 700, 731), (729, 698, 699, 730), (728, 697, 698, 729), (727, 696, 697, 728), (726, 695, 696, 727), (725, 694, 695, 726), (724, 693, 694, 725), (723, 692, 693, 724), (722, 691, 692, 723), (721, 690, 691, 722), (720, 689, 690, 721), (719, 688, 689, 720), (718, 687, 688, 719), (717, 686, 687, 718), (716, 685, 686, 717), (715, 684, 685, 716), (714, 683, 684, 715), (713, 682, 683, 714), (712, 681, 682, 713), (743, 680, 681, 712), (299, 743, 712, 300), (300, 712, 713, 304), (304, 713, 714, 308), (308, 714, 715, 312), (312, 715, 716, 316), (316, 716, 717, 320), (320, 717, 718, 324), (324, 718, 719, 328), (328, 719, 720, 332), (332, 720, 721, 336), (336, 721, 722, 340), (340, 722, 723, 344), (344, 723, 724, 348), (348, 724, 725, 352), (352, 725, 726, 356), (356, 726, 727, 360), (360, 727, 728, 364), (364, 728, 729, 368), (368, 729, 730, 372), (372, 730, 731, 376), (376, 731, 732, 380), (380, 732, 733, 384), (384, 733, 734, 388), (388, 734, 735, 392), (392, 735, 736, 396), (396, 736, 737, 400), (400, 737, 738, 404), (404, 738, 739, 408), (408, 739, 740, 412), (412, 740, 741, 416), (416, 741, 742, 420), (420, 742, 743, 299), (298, 744, 745, 301), (301, 745, 746, 305), (305, 746, 747, 309), (309, 747, 748, 313), (313, 748, 749, 317), (317, 749, 750, 321), (321, 750, 751, 325), (325, 751, 752, 329), (329, 752, 753, 333), (333, 753, 754, 337), (337, 754, 755, 341), (341, 755, 756, 345), (345, 756, 757, 349), (349, 757, 758, 353), (353, 758, 759, 357), (357, 759, 760, 361), (361, 760, 761, 365), (365, 761, 762, 369), (369, 762, 763, 373), (373, 763, 764, 377), (377, 764, 765, 381), (381, 765, 766, 385), (385, 766, 767, 389), (389, 767, 768, 393), (393, 768, 769, 397), (397, 769, 770, 401), (401, 770, 771, 405), (405, 771, 772, 409), (409, 772, 773, 413), (413, 773, 774, 417), (417, 774, 775, 421), (421, 775, 744, 298)])
me_cube.polygons.foreach_set('use_smooth', [0, 0, 0, 0, 0, 0, 0, 0, 0, 0, 0, 0, 0, 0, 0, 0, 0, 0, 0, 0, 0, 0, 0, 0, 0, 0, 0, 0, 0, 0, 0, 0, 0, 0, 0, 0, 0, 0, 0, 0, 0, 0, 0, 0, 0, 0, 0, 0, 0, 0, 0, 0, 0, 0, 0, 0, 0, 0, 0, 0, 0, 0, 0, 0, 0, 0, 0, 0, 0, 0, 0, 0, 0, 0, 0, 0, 0, 0, 0, 0, 0, 0, 0, 0, 0, 0, 0, 0, 0, 0, 0, 0, 0, 0, 0, 0, 0, 0, 0, 0, 0, 0, 0, 0, 0, 0, 0, 0, 0, 0, 0, 0, 0, 0, 0, 0, 0, 0, 0, 0, 0, 0, 0, 0, 0, 0, 0, 0, 0, 0, 0, 0, 0, 0, 0, 0, 0, 0, 0, 0, 0, 0, 0, 0, 0, 0, 0, 0, 0, 0, 0, 0, 0, 0, 0, 0, 0, 0, 0, 0, 0, 0, 0, 0, 0, 0, 0, 0, 0, 0, 0, 0, 0, 0, 0, 0, 0, 0, 0, 0, 0, 0, 0, 0, 0, 0, 0, 0, 0, 0, 0, 0, 0, 0, 0, 0, 0, 0, 0, 0, 0, 0, 0, 0, 0, 0, 0, 0, 0, 0, 0, 0, 0, 0, 0, 0, 0, 0, 0, 0, 0, 0, 0, 0, 0, 0, 0, 0, 0, 0, 0, 0, 0, 0, 1, 1, 1, 1, 1, 1, 1, 1, 1, 1, 1, 1, 1, 1, 1, 1, 1, 1, 1, 1, 1, 1, 1, 1, 1, 1, 1, 1, 1, 1, 1, 1, 1, 1, 1, 1, 1, 1, 1, 1, 1, 1, 1, 1, 1, 1, 1, 1, 1, 1, 1, 1, 1, 1, 1, 1, 1, 1, 1, 1, 1, 1, 1, 1, 1, 1, 1, 1, 1, 1, 1, 1, 1, 1, 1, 1, 1, 1, 1, 1, 1, 1, 1, 1, 1, 1, 1, 1, 1, 1, 1, 1, 1, 1, 1, 1, 1, 1, 1, 1, 1, 1, 1, 1, 1, 1, 1, 1, 1, 1, 1, 1, 1, 1, 1, 1, 1, 1, 1, 1, 1, 1, 1, 1, 1, 1, 1, 1, 1, 1, 1, 1, 1, 1, 1, 1, 1, 1, 1, 1, 1, 1, 1, 1, 1, 1, 1, 1, 1, 1, 1, 1, 1, 1, 1, 1, 1, 1, 1, 1, 1, 1, 1, 1, 1, 1, 1, 1, 1, 1, 1, 1, 1, 1, 1, 1, 1, 1, 1, 1, 1, 1, 1, 1, 1, 1, 1, 1, 1, 1, 1, 1, 1, 1, 1, 1, 1, 1, 1, 1, 1, 1, 1, 1, 1, 1, 1, 1, 1, 1, 1, 1, 1, 1, 1, 1, 1, 1, 1, 1, 1, 1, 1, 1, 1, 1, 1, 1, 1, 1, 1, 1, 1, 1, 1, 1, 1, 1, 1, 1, 1, 1, 1, 1, 1, 1, 1, 1, 1, 1, 1, 1, 1, 1, 1, 1, 1, 1, 1, 1, 1, 1, 1, 1, 1, 1, 1, 1, 1, 1, 1, 1, 1, 1, 1, 1, 1, 1, 1, 1, 1, 1, 1, 1, 1, 1, 1, 1, 1, 1, 1, 1, 1, 1, 1, 1, 1, 1, 1, 1, 1, 1, 1, 1, 1, 1, 1, 1, 1, 1, 1, 1, 1, 1, 1, 1, 1, 1, 1, 1, 1, 1, 1, 1, 1, 1, 1, 1, 1, 1, 1, 1, 1, 1, 1, 1, 1, 1, 1, 1, 1, 1, 1, 1, 1, 1, 1, 1, 1, 1, 1, 1, 1, 1, 1, 1, 1, 1, 1, 1, 1, 1, 1, 1, 1, 1, 1, 1, 1, 1, 1, 1, 1, 1, 1, 1, 1, 1, 1, 1, 1, 1, 1, 1, 1, 1, 1, 1, 1, 1, 1, 1, 1, 1, 1, 1, 1, 1, 1, 1, 1, 1, 1, 1, 1, 1, 1, 1, 1, 1, 1, 1, 1, 1, 1, 1, 1, 1, 1, 1, 1, 1, 1, 1, 1, 1, 1, 1, 1, 1, 1, 1, 1, 1, 1, 1, 1, 1, 1, 1, 1, 1, 1, 1, 1, 1, 1, 1, 1, 1, 1, 1, 1, 1, 1, 1, 1, 1, 1, 1, 1, 1, 1, 1, 1, 1, 1, 1, 1, 1, 1, 1, 1, 1, 1, 1, 1, 1, 1, 1, 1, 1, 1, 1, 1, 1, 1, 1, 1, 1, 1, 1, 1, 1, 1, 1, 1, 1, 1, 1, 1, 1, 1, 1, 1, 1, 1, 1, 1, 1, 1, 1, 1, 1])
me_cube.polygons.foreach_set('material_index', [0, 0, 0, 0, 0, 0, 0, 0, 0, 0, 0, 0, 0, 0, 0, 0, 0, 0, 0, 0, 0, 0, 0, 0, 0, 1, 1, 1, 1, 1, 1, 1, 1, 1, 1, 1, 1, 1, 1, 1, 1, 1, 1, 1, 1, 1, 1, 1, 1, 1, 1, 1, 1, 1, 1, 1, 1, 1, 1, 1, 1, 1, 1, 1, 1, 1, 1, 1, 1, 1, 1, 1, 1, 1, 1, 1, 1, 1, 1, 1, 1, 1, 1, 1, 1, 1, 1, 1, 1, 1, 1, 1, 1, 1, 1, 1, 1, 1, 1, 1, 1, 1, 1, 1, 1, 1, 1, 1, 1, 1, 1, 1, 1, 1, 1, 1, 1, 1, 1, 1, 1, 1, 1, 1, 1, 1, 1, 1, 1, 1, 1, 1, 1, 1, 1, 1, 1, 1, 1, 1, 1, 1, 1, 1, 1, 1, 1, 1, 1, 1, 1, 1, 1, 1, 1, 1, 1, 1, 1, 1, 1, 1, 1, 1, 1, 1, 1, 1, 1, 1, 1, 1, 1, 1, 1, 1, 1, 1, 1, 1, 1, 1, 1, 1, 1, 1, 1, 1, 1, 1, 1, 1, 1, 1, 1, 1, 1, 1, 1, 1, 1, 1, 1, 1, 1, 1, 1, 1, 1, 1, 1, 1, 1, 1, 1, 1, 1, 0, 0, 0, 0, 0, 0, 0, 0, 0, 0, 0, 0, 0, 0, 0, 0, 0, 0, 0, 0, 0, 0, 0, 0, 0, 0, 0, 0, 0, 0, 0, 0, 0, 0, 0, 0, 0, 0, 0, 0, 0, 0, 0, 0, 0, 0, 0, 0, 0, 0, 0, 0, 0, 0, 0, 0, 0, 0, 0, 0, 0, 0, 0, 0, 0, 0, 0, 0, 0, 0, 0, 0, 0, 0, 0, 0, 0, 0, 0, 0, 0, 0, 0, 0, 0, 0, 0, 0, 0, 0, 0, 0, 0, 0, 0, 0, 0, 0, 0, 0, 0, 0, 0, 0, 0, 0, 0, 0, 0, 0, 0, 0, 0, 0, 0, 0, 0, 0, 0, 0, 0, 0, 0, 0, 0, 0, 0, 0, 0, 0, 0, 0, 0, 0, 0, 0, 0, 0, 0, 0, 0, 0, 0, 0, 0, 0, 0, 0, 0, 0, 0, 0, 0, 0, 0, 0, 0, 0, 0, 0, 0, 0, 0, 0, 0, 0, 0, 0, 0, 0, 0, 0, 0, 0, 0, 0, 0, 0, 0, 0, 0, 0, 0, 0, 0, 0, 0, 0, 0, 0, 0, 0, 0, 0, 0, 0, 0, 0, 0, 0, 0, 0, 0, 0, 0, 0, 0, 0, 0, 0, 0, 0, 0, 0, 0, 0, 0, 0, 0, 0, 0, 0, 0, 0, 0, 0, 0, 0, 0, 0, 0, 0, 0, 0, 0, 0, 0, 0, 0, 0, 0, 0, 0, 0, 0, 0, 0, 0, 0, 0, 0, 0, 0, 0, 0, 0, 0, 0, 0, 0, 0, 0, 0, 0, 0, 0, 0, 0, 0, 0, 0, 0, 0, 0, 0, 0, 0, 0, 0, 0, 0, 0, 0, 0, 0, 0, 0, 0, 0, 0, 0, 0, 0, 0, 0, 0, 0, 0, 0, 0, 0, 0, 0, 0, 0, 0, 0, 0, 0, 0, 0, 0, 0, 0, 0, 0, 0, 0, 0, 0, 0, 0, 0, 0, 0, 0, 0, 0, 0, 0, 0, 0, 0, 0, 0, 0, 0, 0, 0, 0, 0, 0, 0, 0, 0, 0, 0, 0, 0, 0, 0, 0, 0, 0, 0, 0, 0, 0, 0, 0, 0, 0, 0, 0, 0, 0, 0, 0, 0, 0, 0, 0, 0, 0, 0, 0, 0, 0, 0, 0, 0, 0, 0, 0, 0, 0, 0, 0, 0, 0, 0, 0, 0, 0, 0, 0, 0, 0, 0, 0, 0, 0, 0, 0, 0, 0, 0, 0, 0, 0, 0, 0, 0, 0, 0, 0, 0, 0, 0, 0, 0, 0, 0, 0, 0, 0, 0, 0, 0, 0, 0, 0, 0, 0, 0, 0, 0, 0, 0, 0, 0, 0, 0, 0, 0, 0, 0, 0, 0, 0, 0, 0, 0, 0, 0, 0, 0, 0, 0, 0, 0, 0, 0, 0, 0, 0, 0, 0, 0, 0, 0, 0, 0, 0, 0, 0, 0, 0, 0, 0, 0, 0, 0, 0, 0, 0, 0, 0, 0, 0, 0, 0, 0, 0, 0, 0, 0, 0, 0, 0, 0, 0, 0, 0, 0, 0, 0, 0, 0, 0, 0, 0, 0, 0, 0, 0, 0, 0, 0, 0, 0, 0, 0, 0, 0, 0, 0, 0, 0, 0, 0])
_uv = me_cube.uv_layers.new(name='UVMap')
_uv.uv.foreach_set('vector', [0.6096, 0.25, 0.5053, 0.25, 0.5053, 0.25, 0.5063, 0.5237, 0.6165, 0.744, 0.5063, 0.744, 0.6197, 0.02264, 0.6197, 0.2432, 0.5094, 0.2432, 0.3805, 0.7567, 0.432, 0.7562, 0.432, 0.9939, 0.3805, 0.9933, 0.405, 0.2625, 0.4075, 0.2624, 0.4063, 0.4866, 0.4063, 0.4866, 0.4405, 0.2559, 0.497, 0.2566, 0.497, 0.4934, 0.4405, 0.4941, 0.4458, 0.5052, 0.4917, 0.5052, 0.4917, 0.7448, 0.4458, 0.7448, 0.4945, 0.25, 0.442, 0.25, 0.4412, 0.25, 0.4928, 0.25, 0.4375, 0.7448, 0.4375, 0.5052, 0.4375, 0.5052, 0.4375, 0.7448, 0.1318, 0.5068, 0.3682, 0.5068, 0.3682, 0.7432, 0.1318, 0.7432, 0.5044, 0.2568, 0.6206, 0.2568, 0.6206, 0.4932, 0.5044, 0.4932, 0.5094, 0.5068, 0.6197, 0.5068, 0.6197, 0.7274, 0.5057, 1.0, 0.5818, 1.0, 0.5057, 1.0, 0.5053, 0.5, 0.6096, 0.5, 0.5053, 0.5, 0.4458, 0.005237, 0.4917, 0.005237, 0.4917, 0.2448, 0.4458, 0.2448, 0.4375, 0.2448, 0.4375, 0.005237, 0.4375, 0.005237, 0.4375, 0.2448, 0.4456, 1.0, 0.494, 1.0, 0.4927, 1.0, 0.4472, 1.0, 0.494, 0.75, 0.4458, 0.75, 0.4474, 0.75, 0.4928, 0.75, 0.5057, 0.7568, 0.6193, 0.7568, 0.6193, 0.9932, 0.5057, 0.9932, 0.3884, 0.5063, 0.4241, 0.5058, 0.4241, 0.7363, 0.3884, 0.7357, 0.442, 0.5, 0.4946, 0.5, 0.4928, 0.5, 0.4412, 0.5, 0.6165, 0.006021, 0.5063, 0.2263, 0.5063, 0.006021, 0.4429, 0.7562, 0.4946, 0.7567, 0.4946, 0.9933, 0.4429, 0.9939, 0.5821, 0.75, 0.5057, 0.75, 0.5057, 0.75, 0.7941, 0.6696, 0.7059, 0.6696, 0.7059, 0.6696, 0.7941, 0.6696, 0.3889, 0.01468, 0.375, 0.004083, 0.375, 0.000348, 0.3773, 0.0, 0.1318, 0.7432, 0.1308, 0.75, 0.1264, 0.75, 0.125, 0.7459, 0.3805, 0.9933, 0.3773, 1.0, 0.375, 1.0, 0.375, 0.9942, 0.5818, 1.0, 0.6083, 1.0, 0.6203, 1.0, 0.6015, 1.0, 0.6193, 0.9932, 0.625, 0.9932, 0.625, 0.9997, 0.6083, 1.0, 0.8682, 0.7432, 0.875, 0.7357, 0.875, 0.75, 0.8682, 0.75, 0.6197, 0.02264, 0.6187, 0.01265, 0.6235, 0.003084, 0.625, 0.01435, 0.6165, 0.006021, 0.6015, 0.0, 0.6207, 0.0, 0.6187, 0.01265, 0.1318, 0.5068, 0.125, 0.5068, 0.125, 0.5029, 0.1293, 0.5, 0.3889, 0.2437, 0.3836, 0.25, 0.3759, 0.25, 0.375, 0.2432, 0.405, 0.2625, 0.375, 0.2543, 0.375, 0.2505, 0.3836, 0.25, 0.6197, 0.2432, 0.625, 0.2428, 0.625, 0.2491, 0.6146, 0.25, 0.8682, 0.5068, 0.8682, 0.5, 0.8737, 0.5, 0.875, 0.5072, 0.6206, 0.2568, 0.6166, 0.25, 0.6224, 0.25, 0.625, 0.2568, 0.6096, 0.25, 0.6146, 0.25, 0.6214, 0.25, 0.6166, 0.25, 0.3682, 0.7432, 0.375, 0.7459, 0.375, 0.7503, 0.3692, 0.75, 0.3884, 0.7357, 0.3773, 0.75, 0.375, 0.7503, 0.375, 0.7459, 0.3805, 0.7567, 0.375, 0.7558, 0.375, 0.7503, 0.3773, 0.75, 0.6197, 0.7274, 0.625, 0.7357, 0.623, 0.7494, 0.6187, 0.7374, 0.6318, 0.7432, 0.6318, 0.75, 0.623, 0.7494, 0.625, 0.7357, 0.6193, 0.7568, 0.6084, 0.75, 0.623, 0.7494, 0.625, 0.7568, 0.5821, 0.75, 0.6016, 0.75, 0.623, 0.7494, 0.6084, 0.75, 0.6165, 0.744, 0.6187, 0.7374, 0.623, 0.7494, 0.6016, 0.75, 0.3682, 0.5068, 0.3708, 0.5, 0.3751, 0.501, 0.375, 0.5068, 0.4063, 0.4866, 0.3832, 0.5, 0.3751, 0.501, 0.375, 0.4958, 0.3884, 0.5063, 0.375, 0.5068, 0.3751, 0.501, 0.3832, 0.5, 0.6206, 0.4932, 0.625, 0.4932, 0.6235, 0.4999, 0.6166, 0.5, 0.6318, 0.5068, 0.625, 0.5072, 0.6235, 0.4999, 0.6318, 0.5, 0.6197, 0.5068, 0.6146, 0.5, 0.6235, 0.4999, 0.625, 0.5072, 0.6096, 0.5, 0.6166, 0.5, 0.6235, 0.4999, 0.6146, 0.5, 0.5057, 1.0, 0.5, 1.0, 0.5, 1.0, 0.5057, 1.0, 0.494, 1.0, 0.4946, 1.0, 0.5, 1.0, 0.5, 1.0, 0.4946, 0.9933, 0.5, 0.9941, 0.5, 1.0, 0.4946, 1.0, 0.5057, 0.9932, 0.5057, 1.0, 0.5, 1.0, 0.5, 0.9941, 0.5053, 0.25, 0.5063, 0.25, 0.5001, 0.2501, 0.5, 0.25, 0.5044, 0.2568, 0.5, 0.2562, 0.5001, 0.2501, 0.5063, 0.25, 0.497, 0.2566, 0.4939, 0.25, 0.5001, 0.2501, 0.5, 0.2562, 0.4945, 0.25, 0.5, 0.25, 0.5001, 0.2501, 0.4939, 0.25, 0.5053, 0.5, 0.5, 0.5, 0.5001, 0.4999, 0.5063, 0.5, 0.4946, 0.5, 0.4939, 0.5, 0.5001, 0.4999, 0.5, 0.5, 0.497, 0.4934, 0.5, 0.4938, 0.5001, 0.4999, 0.4939, 0.5, 0.5044, 0.4932, 0.5063, 0.5, 0.5001, 0.4999, 0.5, 0.4938, 0.5057, 0.75, 0.5057, 0.75, 0.5, 0.75, 0.5, 0.75, 0.5057, 0.7568, 0.5, 0.7558, 0.5, 0.75, 0.5057, 0.75, 0.4946, 0.7567, 0.4946, 0.75, 0.5, 0.75, 0.5, 0.7558, 0.494, 0.75, 0.5, 0.75, 0.5, 0.75, 0.4946, 0.75, 0.4075, 0.2624, 0.4022, 0.25, 0.4362, 0.2507, 0.4375, 0.2648, 0.4236, 0.2442, 0.4375, 0.2448, 0.4362, 0.2507, 0.4022, 0.25, 0.4375, 0.2448, 0.4375, 0.25, 0.4362, 0.2507, 0.4375, 0.2448, 0.442, 0.25, 0.4416, 0.25, 0.4362, 0.2507, 0.4375, 0.25, 0.4405, 0.2559, 0.4375, 0.2648, 0.4362, 0.2507, 0.4416, 0.25, 0.4241, 0.5058, 0.4011, 0.5, 0.4361, 0.4992, 0.4375, 0.5052, 0.4063, 0.4866, 0.4375, 0.4842, 0.4361, 0.4992, 0.4011, 0.5, 0.4405, 0.4941, 0.4417, 0.5, 0.4361, 0.4992, 0.4375, 0.4842, 0.442, 0.5, 0.4375, 0.5, 0.4361, 0.4992, 0.4417, 0.5, 0.4375, 0.5052, 0.4375, 0.5052, 0.4361, 0.4992, 0.4375, 0.5, 0.432, 0.7562, 0.4209, 0.75, 0.4372, 0.7496, 0.4375, 0.758, 0.4241, 0.7363, 0.4375, 0.7343, 0.4372, 0.7496, 0.4209, 0.75, 0.4375, 0.7448, 0.4375, 0.75, 0.4372, 0.7496, 0.4375, 0.7343, 0.4458, 0.75, 0.4458, 0.75, 0.4372, 0.7496, 0.4375, 0.75, 0.4429, 0.7562, 0.4375, 0.758, 0.4372, 0.7496, 0.4458, 0.75, 0.4429, 0.9939, 0.4457, 1.0, 0.4402, 1.0, 0.4375, 0.9921, 0.4456, 1.0, 0.4375, 1.0, 0.4375, 1.0, 0.4457, 1.0, 0.4375, 0.005237, 0.4375, 0.01611, 0.4375, 0.004472, 0.4375, 0.0, 0.4236, 0.0141, 0.4205, 0.0, 0.4331, 0.0, 0.4375, 0.01611, 0.432, 0.9939, 0.4375, 0.9921, 0.4375, 0.998, 0.4205, 1.0, 0.5063, 0.5237, 0.5, 0.513, 0.5006, 0.5012, 0.5085, 0.517, 0.4917, 0.5052, 0.4917, 0.5, 0.5006, 0.5012, 0.5, 0.513, 0.4928, 0.5, 0.5, 0.5, 0.5006, 0.5012, 0.4917, 0.5, 0.5053, 0.5, 0.5073, 0.5, 0.5006, 0.5012, 0.5, 0.5, 0.5094, 0.5068, 0.5085, 0.517, 0.5006, 0.5012, 0.5073, 0.5, 0.5063, 0.744, 0.5083, 0.75, 0.5004, 0.7494, 0.5, 0.7429, 0.5057, 0.75, 0.5, 0.75, 0.5004, 0.7494, 0.5083, 0.75, 0.4928, 0.75, 0.4917, 0.75, 0.5004, 0.7494, 0.5, 0.75, 0.4917, 0.7448, 0.5, 0.7429, 0.5004, 0.7494, 0.4917, 0.75, 0.4375, 0.5052, 0.4375, 0.5, 0.4376, 0.5007, 0.4375, 0.5052, 0.4412, 0.5, 0.4425, 0.5, 0.4376, 0.5007, 0.4375, 0.5, 0.4458, 0.5052, 0.4375, 0.5052, 0.4376, 0.5007, 0.4425, 0.5, 0.4474, 0.75, 0.4375, 0.75, 0.4376, 0.7493, 0.4425, 0.75, 0.4375, 0.7448, 0.4375, 0.7448, 0.4376, 0.7493, 0.4375, 0.75, 0.4458, 0.7448, 0.4425, 0.75, 0.4376, 0.7493, 0.4375, 0.7448, 0.4927, 1.0, 0.5, 1.0, 0.5, 1.0, 0.4917, 1.0, 0.5057, 1.0, 0.5083, 1.0, 0.5019, 1.0, 0.5, 1.0, 0.5063, 0.006021, 0.5, 0.007114, 0.5, 0.002593, 0.5083, 0.0, 0.4917, 0.005237, 0.4917, 0.0, 0.4999, 0.0, 0.5, 0.007114, 0.4375, 0.005237, 0.4375, 0.0, 0.4375, 0.0, 0.4375, 0.005237, 0.4472, 1.0, 0.4426, 1.0, 0.438, 1.0, 0.4375, 1.0, 0.4458, 0.005237, 0.4375, 0.005237, 0.4375, 0.002213, 0.4426, 0.0, 0.5063, 0.2263, 0.5085, 0.233, 0.5006, 0.2488, 0.5, 0.237, 0.5094, 0.2432, 0.5073, 0.25, 0.5006, 0.2488, 0.5085, 0.233, 0.5053, 0.25, 0.5, 0.25, 0.5006, 0.2488, 0.5073, 0.25, 0.4928, 0.25, 0.4917, 0.25, 0.5006, 0.2488, 0.5, 0.25, 0.4917, 0.2448, 0.5, 0.237, 0.5006, 0.2488, 0.4917, 0.25, 0.4412, 0.25, 0.4375, 0.25, 0.4377, 0.2493, 0.4426, 0.25, 0.4375, 0.2448, 0.4375, 0.2448, 0.4377, 0.2493, 0.4375, 0.25, 0.4458, 0.2448, 0.4426, 0.25, 0.4377, 0.2493, 0.4375, 0.2448, 0.1318, 0.5068, 0.1318, 0.7432, 0.125, 0.7459, 0.125, 0.5068, 0.375, 0.2432, 0.375, 0.004083, 0.3889, 0.01468, 0.3889, 0.2437, 0.5057, 0.9932, 0.6193, 0.9932, 0.6083, 1.0, 0.5057, 1.0, 0.5057, 1.0, 0.6083, 1.0, 0.5818, 1.0, 0.5057, 1.0, 0.8682, 0.7432, 0.8682, 0.5068, 0.875, 0.5072, 0.875, 0.7357, 0.625, 0.01435, 0.625, 0.2428, 0.6197, 0.2432, 0.6197, 0.02264, 0.4075, 0.2624, 0.405, 0.2625, 0.3836, 0.25, 0.4022, 0.25, 0.4022, 0.25, 0.3836, 0.25, 0.3889, 0.2437, 0.4236, 0.2442, 0.3682, 0.5068, 0.1318, 0.5068, 0.1293, 0.5, 0.3708, 0.5, 0.375, 0.4958, 0.375, 0.2543, 0.405, 0.2625, 0.4063, 0.4866, 0.8682, 0.5068, 0.6318, 0.5068, 0.6318, 0.5, 0.8682, 0.5, 0.625, 0.2568, 0.625, 0.4932, 0.6206, 0.4932, 0.6206, 0.2568, 0.4241, 0.5058, 0.3884, 0.5063, 0.3832, 0.5, 0.4011, 0.5, 0.4011, 0.5, 0.3832, 0.5, 0.4063, 0.4866, 0.4063, 0.4866, 0.3682, 0.7432, 0.3682, 0.5068, 0.375, 0.5068, 0.375, 0.7459, 0.375, 0.7459, 0.375, 0.5068, 0.3884, 0.5063, 0.3884, 0.7357, 0.6318, 0.5068, 0.6318, 0.7432, 0.625, 0.7357, 0.625, 0.5072, 0.625, 0.5072, 0.625, 0.7357, 0.6197, 0.7274, 0.6197, 0.5068, 0.432, 0.7562, 0.3805, 0.7567, 0.3773, 0.75, 0.4209, 0.75, 0.4209, 0.75, 0.3773, 0.75, 0.3884, 0.7357, 0.4241, 0.7363, 0.1318, 0.7432, 0.3682, 0.7432, 0.3692, 0.75, 0.1308, 0.75, 0.375, 0.9942, 0.375, 0.7558, 0.3805, 0.7567, 0.3805, 0.9933, 0.6318, 0.7432, 0.8682, 0.7432, 0.8682, 0.75, 0.6318, 0.75, 0.625, 0.7568, 0.625, 0.9932, 0.6193, 0.9932, 0.6193, 0.7568, 0.4429, 0.9939, 0.4946, 0.9933, 0.4946, 1.0, 0.4457, 1.0, 0.4457, 1.0, 0.4946, 1.0, 0.494, 1.0, 0.4456, 1.0, 0.6206, 0.2568, 0.5044, 0.2568, 0.5063, 0.25, 0.6166, 0.25, 0.6166, 0.25, 0.5063, 0.25, 0.5053, 0.25, 0.6096, 0.25, 0.6096, 0.5, 0.5053, 0.5, 0.5063, 0.5, 0.6166, 0.5, 0.6166, 0.5, 0.5063, 0.5, 0.5044, 0.4932, 0.6206, 0.4932, 0.6193, 0.7568, 0.5057, 0.7568, 0.5057, 0.75, 0.6084, 0.75, 0.6084, 0.75, 0.5057, 0.75, 0.5057, 0.75, 0.5821, 0.75, 0.5057, 0.7568, 0.5057, 0.9932, 0.5, 0.9941, 0.5, 0.7558, 0.5, 0.7558, 0.5, 0.9941, 0.4946, 0.9933, 0.4946, 0.7567, 0.442, 0.5, 0.4412, 0.5, 0.4375, 0.5, 0.4375, 0.5, 0.4375, 0.5, 0.4375, 0.5, 0.4375, 0.5052, 0.4375, 0.5052, 0.5044, 0.2568, 0.5044, 0.4932, 0.5, 0.4938, 0.5, 0.2562, 0.5, 0.2562, 0.5, 0.4938, 0.497, 0.4934, 0.497, 0.2566, 0.4456, 1.0, 0.4472, 1.0, 0.4375, 1.0, 0.4375, 1.0, 0.4375, 0.0, 0.4375, 0.0, 0.4375, 0.005237, 0.4375, 0.005237, 0.497, 0.2566, 0.4405, 0.2559, 0.4416, 0.25, 0.4939, 0.25, 0.4939, 0.25, 0.4416, 0.25, 0.442, 0.25, 0.4945, 0.25, 0.4946, 0.5, 0.442, 0.5, 0.4417, 0.5, 0.4939, 0.5, 0.4939, 0.5, 0.4417, 0.5, 0.4405, 0.4941, 0.497, 0.4934, 0.4946, 0.7567, 0.4429, 0.7562, 0.4458, 0.75, 0.4946, 0.75, 0.4946, 0.75, 0.4458, 0.75, 0.4458, 0.75, 0.494, 0.75, 0.3805, 0.9933, 0.432, 0.9939, 0.4205, 1.0, 0.3773, 1.0, 0.3773, 0.0, 0.4205, 0.0, 0.4236, 0.0141, 0.3889, 0.01468, 0.4375, 0.005237, 0.4375, 0.2448, 0.4375, 0.2448, 0.4375, 0.01611, 0.4375, 0.01611, 0.4375, 0.2448, 0.4236, 0.2442, 0.4236, 0.0141, 0.4405, 0.2559, 0.4405, 0.4941, 0.4375, 0.4842, 0.4375, 0.2648, 0.4375, 0.2648, 0.4375, 0.4842, 0.4063, 0.4866, 0.4075, 0.2624, 0.4375, 0.5052, 0.4375, 0.7448, 0.4375, 0.7343, 0.4375, 0.5052, 0.4375, 0.5052, 0.4375, 0.7343, 0.4241, 0.7363, 0.4241, 0.5058, 0.4429, 0.7562, 0.4429, 0.9939, 0.4375, 0.9921, 0.4375, 0.758, 0.4375, 0.758, 0.4375, 0.9921, 0.432, 0.9939, 0.432, 0.7562, 0.5063, 0.5237, 0.5063, 0.744, 0.5, 0.7429, 0.5, 0.513, 0.5, 0.513, 0.5, 0.7429, 0.4917, 0.7448, 0.4917, 0.5052, 0.4917, 0.5052, 0.4458, 0.5052, 0.4425, 0.5, 0.4917, 0.5, 0.4917, 0.5, 0.4425, 0.5, 0.4412, 0.5, 0.4928, 0.5, 0.4928, 0.75, 0.4474, 0.75, 0.4425, 0.75, 0.4917, 0.75, 0.4917, 0.75, 0.4425, 0.75, 0.4458, 0.7448, 0.4917, 0.7448, 0.4458, 0.5052, 0.4458, 0.7448, 0.4375, 0.7448, 0.4375, 0.5052, 0.4375, 0.5052, 0.4375, 0.7448, 0.4375, 0.7448, 0.4375, 0.5052, 0.4474, 0.75, 0.4458, 0.75, 0.4375, 0.75, 0.4375, 0.75, 0.4375, 0.75, 0.4375, 0.75, 0.4375, 0.7448, 0.4375, 0.7448, 0.494, 0.75, 0.4928, 0.75, 0.5, 0.75, 0.5, 0.75, 0.5, 0.75, 0.5, 0.75, 0.5057, 0.75, 0.5057, 0.75, 0.6197, 0.5068, 0.5094, 0.5068, 0.5073, 0.5, 0.6146, 0.5, 0.6146, 0.5, 0.5073, 0.5, 0.5053, 0.5, 0.6096, 0.5, 0.4928, 0.5, 0.4946, 0.5, 0.5, 0.5, 0.5, 0.5, 0.5, 0.5, 0.5, 0.5, 0.5053, 0.5, 0.5053, 0.5, 0.4472, 1.0, 0.4927, 1.0, 0.4917, 1.0, 0.4426, 1.0, 0.4426, 0.0, 0.4917, 0.0, 0.4917, 0.005237, 0.4458, 0.005237, 0.5063, 0.006021, 0.5063, 0.2263, 0.5, 0.237, 0.5, 0.007114, 0.5, 0.007114, 0.5, 0.237, 0.4917, 0.2448, 0.4917, 0.005237, 0.4928, 0.25, 0.4412, 0.25, 0.4426, 0.25, 0.4917, 0.25, 0.4917, 0.25, 0.4426, 0.25, 0.4458, 0.2448, 0.4917, 0.2448, 0.4458, 0.005237, 0.4458, 0.2448, 0.4375, 0.2448, 0.4375, 0.005237, 0.4375, 0.005237, 0.4375, 0.2448, 0.4375, 0.2448, 0.4375, 0.005237, 0.4412, 0.25, 0.442, 0.25, 0.4375, 0.25, 0.4375, 0.25, 0.4375, 0.25, 0.4375, 0.25, 0.4375, 0.2448, 0.4375, 0.2448, 0.6096, 0.25, 0.5053, 0.25, 0.5073, 0.25, 0.6146, 0.25, 0.6146, 0.25, 0.5073, 0.25, 0.5094, 0.2432, 0.6197, 0.2432, 0.4945, 0.25, 0.4928, 0.25, 0.5, 0.25, 0.5, 0.25, 0.5, 0.25, 0.5, 0.25, 0.5053, 0.25, 0.5053, 0.25, 0.4927, 1.0, 0.494, 1.0, 0.5, 1.0, 0.5, 1.0, 0.5, 1.0, 0.5, 1.0, 0.5057, 1.0, 0.5057, 1.0, 0.5821, 0.75, 0.5057, 0.75, 0.5083, 0.75, 0.6016, 0.75, 0.6016, 0.75, 0.5083, 0.75, 0.5063, 0.744, 0.6165, 0.744, 0.5057, 1.0, 0.5818, 1.0, 0.6015, 1.0, 0.5083, 1.0, 0.5083, 0.0, 0.6015, 0.0, 0.6165, 0.006021, 0.5063, 0.006021, 0.6165, 0.744, 0.5063, 0.5237, 0.5085, 0.517, 0.6187, 0.7374, 0.6187, 0.7374, 0.5085, 0.517, 0.5094, 0.5068, 0.6197, 0.7274, 0.5063, 0.2263, 0.6165, 0.006021, 0.6187, 0.01265, 0.5085, 0.233, 0.5085, 0.233, 0.6187, 0.01265, 0.6197, 0.02264, 0.5094, 0.2432, 0.3889, 0.01468, 0.4236, 0.0141, 0.4236, 0.2442, 0.3889, 0.2437, 0.8682, 0.7432, 0.8682, 0.5068, 0.8682, 0.5068, 0.8682, 0.7432, 0.8682, 0.5068, 0.6318, 0.5068, 0.6318, 0.5068, 0.8682, 0.5068, 0.6318, 0.5068, 0.6318, 0.7432, 0.6318, 0.7432, 0.6318, 0.5068, 0.6318, 0.7432, 0.8682, 0.7432, 0.8682, 0.7432, 0.6318, 0.7432, 0.7941, 0.6696, 0.7941, 0.5804, 0.8682, 0.5068, 0.8682, 0.7432, 0.7941, 0.5804, 0.7059, 0.5804, 0.6318, 0.5068, 0.8682, 0.5068, 0.7059, 0.5804, 0.7059, 0.6696, 0.6318, 0.7432, 0.6318, 0.5068, 0.7059, 0.6696, 0.7941, 0.6696, 0.8682, 0.7432, 0.6318, 0.7432, 0.7059, 0.6696, 0.7059, 0.5804, 0.7059, 0.5804, 0.7059, 0.6696, 0.7059, 0.5804, 0.7941, 0.5804, 0.7941, 0.5804, 0.7059, 0.5804, 0.7059, 0.6696, 0.7059, 0.5804, 0.7059, 0.5804, 0.7059, 0.6696, 0.7941, 0.5804, 0.7941, 0.6696, 0.7941, 0.6696, 0.7941, 0.5804, 0.7059, 0.5804, 0.7941, 0.5804, 0.7941, 0.6696, 0.7059, 0.6696, 0.7941, 0.5804, 0.7941, 0.6696, 0.7941, 0.6696, 0.7941, 0.5804, 0.7941, 0.6696, 0.7059, 0.6696, 0.7059, 0.6696, 0.7941, 0.6696, 0.7059, 0.5804, 0.7941, 0.5804, 0.7941, 0.5804, 0.7059, 0.5804, 0.0, 0.0, 0.0, 0.0, 0.0, 0.0, 0.0, 0.0, 0.0, 0.0, 0.0, 0.0, 0.0, 0.0, 0.0, 0.0, 0.0, 0.0, 0.0, 0.0, 0.0, 0.0, 0.0, 0.0, 0.0, 0.0, 0.0, 0.0, 0.0, 0.0, 0.0, 0.0, 0.0, 0.0, 0.0, 0.0, 0.0, 0.0, 0.0, 0.0, 0.0, 0.0, 0.0, 0.0, 0.0, 0.0, 0.0, 0.0, 0.0, 0.0, 0.0, 0.0, 0.0, 0.0, 0.0, 0.0, 0.0, 0.0, 0.0, 0.0, 0.0, 0.0, 0.0, 0.0, 0.0, 0.0, 0.0, 0.0, 0.0, 0.0, 0.0, 0.0, 0.0, 0.0, 0.0, 0.0, 0.0, 0.0, 0.0, 0.0, 0.0, 0.0, 0.0, 0.0, 0.0, 0.0, 0.0, 0.0, 0.0, 0.0, 0.0, 0.0, 0.0, 0.0, 0.0, 0.0, 0.0, 0.0, 0.0, 0.0, 0.0, 0.0, 0.0, 0.0, 0.0, 0.0, 0.0, 0.0, 0.0, 0.0, 0.0, 0.0, 0.0, 0.0, 0.0, 0.0, 0.0, 0.0, 0.0, 0.0, 0.0, 0.0, 0.0, 0.0, 0.0, 0.0, 0.0, 0.0, 0.0, 0.0, 0.0, 0.0, 0.0, 0.0, 0.0, 0.0, 0.0, 0.0, 0.0, 0.0, 0.0, 0.0, 0.0, 0.0, 0.0, 0.0, 0.0, 0.0, 0.0, 0.0, 0.0, 0.0, 0.0, 0.0, 0.0, 0.0, 0.0, 0.0, 0.0, 0.0, 0.0, 0.0, 0.0, 0.0, 0.0, 0.0, 0.0, 0.0, 0.0, 0.0, 0.0, 0.0, 0.0, 0.0, 0.0, 0.0, 0.0, 0.0, 0.0, 0.0, 0.0, 0.0, 0.0, 0.0, 0.0, 0.0, 0.0, 0.0, 0.0, 0.0, 0.0, 0.0, 0.0, 0.0, 0.0, 0.0, 0.0, 0.0, 0.0, 0.0, 0.0, 0.0, 0.0, 0.0, 0.0, 0.0, 0.0, 0.0, 0.0, 0.0, 0.0, 0.0, 0.0, 0.0, 0.0, 0.0, 0.0, 0.0, 0.0, 0.0, 0.0, 0.0, 0.0, 0.0, 0.0, 0.0, 0.0, 0.0, 0.0, 0.0, 0.0, 0.0, 0.0, 0.0, 0.0, 0.0, 0.0, 0.0, 0.0, 0.0, 0.0, 0.0, 0.0, 0.0, 0.0, 0.0, 0.0, 0.0, 0.0, 0.0, 0.0, 0.0, 0.0, 0.0, 0.0, 0.0, 0.0, 0.0, 0.0, 0.0, 0.0, 0.0, 0.0, 0.0, 0.0, 0.0, 0.0, 0.0, 0.0, 0.0, 0.0, 0.0, 0.0, 0.0, 0.0, 0.0, 0.0, 0.0, 0.0, 0.0, 0.0, 0.0, 0.0, 0.0, 0.0, 0.0, 0.0, 0.0, 0.0, 0.0, 0.0, 0.0, 0.0, 0.0, 0.0, 0.0, 0.0, 0.0, 0.0, 0.0, 0.0, 0.0, 0.0, 0.0, 0.0, 0.0, 0.0, 0.0, 0.0, 0.0, 0.0, 0.0, 0.0, 0.0, 0.0, 0.0, 0.0, 0.0, 0.0, 0.0, 0.0, 0.0, 0.0, 0.0, 0.0, 0.0, 0.0, 0.0, 0.0, 0.0, 0.0, 0.0, 0.0, 0.0, 0.0, 0.0, 0.0, 0.0, 0.0, 0.0, 0.0, 0.0, 0.0, 0.0, 0.0, 0.0, 0.0, 0.0, 0.0, 0.0, 0.0, 0.0, 0.0, 0.0, 0.0, 0.0, 0.0, 0.0, 0.0, 0.0, 0.0, 0.0, 0.0, 0.0, 0.0, 0.0, 0.0, 0.0, 0.0, 0.0, 0.0, 0.0, 0.0, 0.0, 0.0, 0.0, 0.0, 0.0, 0.0, 0.0, 0.0, 0.0, 0.0, 0.0, 0.0, 0.0, 0.0, 0.0, 0.0, 0.0, 0.0, 0.0, 0.0, 0.0, 0.0, 0.0, 0.0, 0.0, 0.0, 0.0, 0.0, 0.0, 0.0, 0.0, 0.0, 0.0, 0.0, 0.0, 0.0, 0.0, 0.0, 0.0, 0.0, 0.0, 0.0, 0.0, 0.0, 0.0, 0.0, 0.0, 0.0, 0.0, 0.0, 0.0, 0.0, 0.0, 0.0, 0.0, 0.0, 0.0, 0.0, 0.0, 0.0, 0.0, 0.0, 0.0, 0.0, 0.0, 0.0, 0.0, 0.0, 0.0, 0.0, 0.0, 0.0, 0.0, 0.0, 0.0, 0.0, 0.0, 0.0, 0.0, 0.0, 0.0, 0.0, 0.0, 0.0, 0.0, 0.0, 0.0, 0.0, 0.0, 0.0, 0.0, 0.0, 0.0, 0.0, 0.0, 0.0, 0.0, 0.0, 0.0, 0.0, 0.0, 0.0, 0.0, 0.0, 0.0, 0.0, 0.0, 0.0, 0.0, 0.0, 0.0, 0.0, 0.0, 0.0, 0.0, 0.0, 0.0, 0.0, 0.0, 0.0, 0.0, 0.0, 0.0, 0.0, 0.0, 0.0, 0.0, 0.0, 0.0, 0.0, 0.0, 0.0, 0.0, 0.0, 0.0, 0.0, 0.0, 0.0, 0.0, 0.0, 0.0, 0.0, 0.0, 0.0, 0.0, 0.0, 0.0, 0.0, 0.0, 0.0, 0.0, 0.0, 0.0, 0.0, 0.0, 0.0, 0.0, 0.0, 0.0, 0.0, 0.0, 0.0, 0.0, 0.0, 0.0, 0.0, 0.0, 0.0, 0.0, 0.0, 0.0, 0.0, 0.0, 0.0, 0.0, 0.0, 0.0, 0.0, 0.0, 0.0, 0.0, 0.0, 0.0, 0.0, 0.0, 0.0, 0.0, 0.0, 0.0, 0.0, 0.0, 0.0, 0.0, 0.0, 0.0, 0.0, 0.0, 0.0, 0.0, 0.0, 0.0, 0.0, 0.0, 0.0, 0.0, 0.0, 0.0, 0.0, 0.0, 0.0, 0.0, 0.0, 0.0, 0.0, 0.0, 0.0, 0.0, 0.0, 0.0, 0.0, 0.0, 0.0, 0.0, 0.0, 0.0, 0.0, 0.0, 0.0, 0.0, 0.0, 0.0, 0.0, 0.0, 0.0, 0.0, 0.0, 0.0, 0.0, 0.0, 0.0, 0.0, 0.0, 0.0, 0.0, 0.0, 0.0, 0.0, 0.0, 0.0, 0.0, 0.0, 0.0, 0.0, 0.0, 0.0, 0.0, 0.0, 0.0, 0.0, 0.0, 0.0, 0.0, 0.0, 0.0, 0.0, 0.0, 0.0, 0.0, 0.0, 0.0, 0.0, 0.0, 0.0, 0.0, 0.0, 0.0, 0.0, 0.0, 0.0, 0.0, 0.0, 0.0, 0.0, 0.0, 0.0, 0.0, 0.0, 0.0, 0.0, 0.0, 0.0, 0.0, 0.0, 0.0, 0.0, 0.0, 0.0, 0.0, 0.0, 0.0, 0.0, 0.0, 0.0, 0.0, 0.0, 0.0, 0.0, 0.0, 0.0, 0.0, 0.0, 0.0, 0.0, 0.0, 0.0, 0.0, 0.0, 0.0, 0.0, 0.0, 0.0, 0.0, 0.0, 0.0, 0.0, 0.0, 0.0, 0.0, 0.0, 0.0, 0.0, 0.0, 0.0, 0.0, 0.0, 0.0, 0.0, 0.0, 0.0, 0.0, 0.0, 0.0, 0.0, 0.0, 0.0, 0.0, 0.0, 0.0, 0.0, 0.0, 0.0, 0.0, 0.0, 0.0, 0.0, 0.0, 0.0, 0.0, 0.0, 0.0, 0.0, 0.0, 0.0, 0.0, 0.0, 0.0, 0.0, 0.0, 0.0, 0.0, 0.0, 0.0, 0.0, 0.0, 0.0, 0.0, 0.0, 0.0, 0.0, 0.0, 0.0, 0.0, 0.0, 0.0, 0.0, 0.0, 0.0, 0.0, 0.0, 0.0, 0.0, 0.0, 0.0, 0.0, 0.0, 0.0, 0.0, 0.0, 0.0, 0.0, 0.0, 0.0, 0.0, 0.0, 0.0, 0.0, 0.0, 0.0, 0.0, 0.0, 0.0, 0.0, 0.0, 0.0, 0.0, 0.0, 0.0, 0.0, 0.0, 0.0, 0.0, 0.0, 0.0, 0.0, 0.0, 0.0, 0.0, 0.0, 0.0, 0.0, 0.0, 0.0, 0.0, 0.0, 0.0, 0.0, 0.0, 0.0, 0.0, 0.0, 0.0, 0.0, 0.0, 0.0, 0.0, 0.0, 0.0, 0.0, 0.0, 0.0, 0.0, 0.0, 0.0, 0.0, 0.0, 0.0, 0.0, 0.0, 0.0, 0.0, 0.0, 0.0, 0.0, 0.0, 0.0, 0.0, 0.0, 0.0, 0.0, 0.0, 0.0, 0.0, 0.0, 0.0, 0.0, 0.0, 0.0, 0.0, 0.0, 0.0, 0.0, 0.0, 0.0, 0.0, 0.0, 0.0, 0.0, 0.0, 0.0, 0.0, 0.0, 0.0, 0.0, 0.0, 0.0, 0.0, 0.0, 0.0, 0.0, 0.0, 0.0, 0.0, 0.0, 0.0, 0.0, 0.0, 0.0, 0.0, 0.0, 0.0, 0.0, 0.0, 0.0, 0.0, 0.0, 0.0, 0.0, 0.0, 0.0, 0.0, 0.0, 0.0, 0.0, 0.0, 0.0, 0.0, 0.0, 0.0, 0.0, 0.0, 0.0, 0.0, 0.0, 0.0, 0.0, 0.0, 0.0, 0.0, 0.0, 0.0, 0.0, 0.0, 0.0, 0.0, 0.0, 0.0, 0.0, 0.0, 0.0, 0.0, 0.0, 0.0, 0.0, 0.0, 0.0, 0.0, 0.0, 0.0, 0.0, 0.0, 0.0, 0.0, 0.0, 0.0, 0.0, 0.0, 0.0, 0.0, 0.0, 0.0, 0.0, 0.0, 0.0, 0.0, 0.0, 0.0, 0.0, 0.0, 0.0, 0.0, 0.0, 0.0, 0.0, 0.0, 0.0, 0.0, 0.0, 0.0, 0.0, 0.0, 0.0, 0.0, 0.0, 0.0, 0.0, 0.0, 0.0, 0.0, 0.0, 0.0, 0.0, 0.0, 0.0, 0.0, 0.0, 0.0, 0.0, 0.0, 0.0, 0.0, 0.0, 0.0, 0.0, 0.0, 0.0, 0.0, 0.0, 0.0, 0.0, 0.0, 0.0, 0.0, 0.0, 0.0, 0.0, 0.0, 0.0, 0.0, 0.0, 0.0, 0.0, 0.0, 0.0, 0.0, 0.0, 0.0, 0.0, 0.0, 0.0, 0.0, 0.0, 0.0, 0.0, 0.0, 0.0, 0.0, 0.0, 0.0, 0.0, 0.0, 0.0, 0.0, 0.0, 0.0, 0.0, 0.0, 0.0, 0.0, 0.0, 0.0, 0.0, 0.0, 0.0, 0.0, 0.0, 0.0, 0.0, 0.0, 0.0, 0.0, 0.0, 0.0, 0.0, 0.0, 0.0, 0.0, 0.0, 0.0, 0.0, 0.0, 0.0, 0.0, 0.0, 0.0, 0.0, 0.0, 0.0, 0.0, 0.0, 0.0, 0.0, 0.0, 0.0, 0.0, 0.0, 0.0, 0.0, 0.0, 0.0, 0.0, 0.0, 0.0, 0.0, 0.0, 0.0, 0.0, 0.0, 0.0, 0.0, 0.0, 0.0, 0.0, 0.0, 0.0, 0.0, 0.0, 0.0, 0.0, 0.0, 0.0, 0.0, 0.0, 0.0, 0.0, 0.0, 0.0, 0.0, 0.0, 0.0, 0.0, 0.0, 0.0, 0.0, 0.0, 0.0, 0.0, 0.0, 0.0, 0.0, 0.0, 0.0, 0.0, 0.0, 0.0, 0.0, 0.0, 0.0, 0.0, 0.0, 0.0, 0.0, 0.0, 0.0, 0.0, 0.0, 0.0, 0.0, 0.0, 0.0, 0.0, 0.0, 0.0, 0.0, 0.0, 0.0, 0.0, 0.0, 0.0, 0.0, 0.0, 0.0, 0.0, 0.0, 0.0, 0.0, 0.0, 0.0, 0.0, 0.0, 0.0, 0.0, 0.0, 0.0, 0.0, 0.0, 0.0, 0.0, 0.0, 0.0, 0.0, 0.0, 0.0, 0.0, 0.0, 0.0, 0.0, 0.0, 0.0, 0.0, 0.0, 0.0, 0.0, 0.0, 0.0, 0.0, 0.0, 0.0, 0.0, 0.0, 0.0, 0.0, 0.0, 0.0, 0.0, 0.0, 0.0, 0.0, 0.0, 0.0, 0.0, 0.0, 0.0, 0.0, 0.0, 0.0, 0.0, 0.0, 0.0, 0.0, 0.0, 0.0, 0.0, 0.0, 0.0, 0.0, 0.0, 0.0, 0.0, 0.0, 0.0, 0.0, 0.0, 0.0, 0.0, 0.0, 0.0, 0.0, 0.0, 0.0, 0.0, 0.0, 0.0, 0.0, 0.0, 0.0, 0.0, 0.0, 0.0, 0.0, 0.0, 0.0, 0.0, 0.0, 0.0, 0.0, 0.0, 0.0, 0.0, 0.0, 0.0, 0.0, 0.0, 0.0, 0.0, 0.0, 0.0, 0.0, 0.0, 0.0, 0.0, 0.0, 0.0, 0.0, 0.0, 0.0, 0.0, 0.0, 0.0, 0.0, 0.0, 0.0, 0.0, 0.0, 0.0, 0.0, 0.0, 0.0, 0.0, 0.0, 0.0, 0.0, 0.0, 0.0, 0.0, 0.0, 0.0, 0.0, 0.0, 0.0, 0.0, 0.0, 0.0, 0.0, 0.0, 0.0, 0.0, 0.0, 0.0, 0.0, 0.0, 0.0, 0.0, 0.0, 0.0, 0.0, 0.0, 0.0, 0.0, 0.0, 0.0, 0.0, 0.0, 0.0, 0.0, 0.0, 0.0, 0.0, 0.0, 0.0, 0.0, 0.0, 0.0, 0.0, 0.0, 0.0, 0.0, 0.0, 0.0, 0.0, 0.0, 0.0, 0.0, 0.0, 0.0, 0.0, 0.0, 0.0, 0.0, 0.0, 0.0, 0.0, 0.0, 0.0, 0.0, 0.0, 0.0, 0.0, 0.0, 0.0, 0.0, 0.0, 0.0, 0.0, 0.0, 0.0, 0.0, 0.0, 0.0, 0.0, 0.0, 0.0, 0.0, 0.0, 0.0, 0.0, 0.0, 0.0, 0.0, 0.0, 0.0, 0.0, 0.0, 0.0, 0.0, 0.0, 0.0, 0.0, 0.0, 0.0, 0.0, 0.0, 0.0, 0.0, 0.0, 0.0, 0.0, 0.0, 0.0, 0.0, 0.0, 0.0, 0.0, 0.0, 0.0, 0.0, 0.0, 0.0, 0.0, 0.0, 0.0, 0.0, 0.0, 0.0, 0.0, 0.0, 0.0, 0.0, 0.0, 0.0, 0.0, 0.0, 0.0, 0.0, 0.0, 0.0, 0.0, 0.0, 0.0, 0.0, 0.0, 0.0, 0.0, 0.0, 0.0, 0.0, 0.0, 0.0, 0.0, 0.0, 0.0, 0.0, 0.0, 0.0, 0.0, 0.0, 0.0, 0.0, 0.0, 0.0, 0.0, 0.0, 0.0, 0.0, 0.0, 0.0, 0.0, 0.0, 0.0, 0.0, 0.0, 0.0, 0.0, 0.0, 0.0, 0.0, 0.0, 0.0, 0.0, 0.0, 0.0, 0.0, 0.0, 0.0, 0.0, 0.0, 0.0, 0.0, 0.0, 0.0, 0.0, 0.0, 0.0, 0.0, 0.0, 0.0, 0.0, 0.0, 0.0, 0.0, 0.0, 0.0, 0.0, 0.0, 0.0, 0.0, 0.0, 0.0, 0.0, 0.0, 0.0, 0.0, 0.0, 0.0, 0.0, 0.0, 0.0, 0.0, 0.0, 0.0, 0.0, 0.0, 0.0, 0.0, 0.0, 0.0, 0.0, 0.0, 0.0, 0.0, 0.0, 0.0, 0.0, 0.0, 0.0, 0.0, 0.0, 0.0, 0.0, 0.0, 0.0, 0.0, 0.0, 0.0, 0.0, 0.0, 0.0, 0.0, 0.0, 0.0, 0.0, 0.0, 0.0, 0.0, 0.0, 0.0, 0.0, 0.0, 0.0, 0.0, 0.0, 0.0, 0.0, 0.0, 0.0, 0.0, 0.0, 0.0, 0.0, 0.0, 0.0, 0.0, 0.0, 0.0, 0.0, 0.0, 0.0, 0.0, 0.0, 0.0, 0.0, 0.0, 0.0, 0.0, 0.0, 0.0, 0.0, 0.0, 0.0, 0.0, 0.0, 0.0, 0.0, 0.0, 0.0, 0.0, 0.0, 0.0, 0.0, 0.0, 0.0, 0.0, 0.0, 0.0, 0.0, 0.0, 0.0, 0.0, 0.0, 0.0, 0.0, 0.0, 0.0, 0.0, 0.0, 0.0, 0.0, 0.0, 0.0, 0.0, 0.0, 0.0, 0.0, 0.0, 0.0, 0.0, 0.0, 0.0, 0.0, 0.0, 0.0, 0.0, 0.0, 0.0, 0.0, 0.0, 0.0, 0.0, 0.0, 0.0, 0.0, 0.0, 0.0, 0.0, 0.0, 0.0, 0.0, 0.0, 0.0, 0.0, 0.0, 0.0, 0.0, 0.0, 0.0, 0.0, 0.0, 0.0, 0.0, 0.0, 0.0, 0.0, 0.0, 0.0, 0.0, 0.0, 0.0, 0.0, 0.0, 0.0, 0.0, 0.0, 0.0, 0.0, 0.0, 0.0, 0.0, 0.0, 0.0, 0.0, 0.0, 0.0, 0.0, 0.0, 0.0, 0.0, 0.0, 0.0, 0.0, 0.0, 0.0, 0.0, 0.0, 0.0, 0.0, 0.0, 0.0, 0.0, 0.0, 0.0, 0.0, 0.0, 0.0, 0.0, 0.0, 0.0, 0.0, 0.0, 0.0, 0.0, 0.0, 0.0, 0.0, 0.0, 0.0, 0.0, 0.0, 0.0, 0.0, 0.0, 0.0, 0.0, 0.0, 0.0, 0.0, 0.0, 0.0, 0.0, 0.0, 0.0, 0.0, 0.0, 0.0, 0.0, 0.0, 0.0, 0.0, 0.0, 0.0, 0.0, 0.0, 0.0, 0.0, 0.0, 0.0, 0.0, 0.0, 0.0, 0.0, 0.0, 0.0, 0.0, 0.0, 0.0, 0.0, 0.0, 0.0, 0.0, 0.0, 0.0, 0.0, 0.0, 0.0, 0.0, 0.0, 0.0, 0.0, 0.0, 0.0, 0.0, 0.0, 0.0, 0.0, 0.0, 0.0, 0.0, 0.0, 0.0, 0.0, 0.0, 0.0, 0.0, 0.0, 0.0, 0.0, 0.0, 0.0, 0.0, 0.0, 0.0, 0.0, 0.0, 0.0, 0.0, 0.0, 0.0, 0.0, 0.0, 0.0, 0.0, 0.0, 0.0, 0.0, 0.0, 0.0, 0.0, 0.0, 0.0, 0.0, 0.0, 0.0, 0.0, 0.0, 0.0, 0.0, 0.0, 0.0, 0.0, 0.0, 0.0, 0.0, 0.0, 0.0, 0.0, 0.0, 0.0, 0.0, 0.0, 0.0, 0.0, 0.0, 0.0, 0.0, 0.0, 0.0, 0.0, 0.0, 0.0, 0.0, 0.0, 0.0, 0.0, 0.0, 0.0, 0.0, 0.0, 0.0, 0.0, 0.0, 0.0, 0.0, 0.0, 0.0, 0.0, 0.0, 0.0, 0.0, 0.0, 0.0, 0.0, 0.0, 0.0, 0.0, 0.0, 0.0, 0.0, 0.0, 0.0, 0.0, 0.0, 0.0, 0.0, 0.0, 0.0, 0.0, 0.0, 0.0, 0.0, 0.0, 0.0, 0.0, 0.0, 0.0, 0.0, 0.0, 0.0, 0.0, 0.0, 0.0, 0.0, 0.0, 0.0, 0.0, 0.0, 0.0, 0.0, 0.0, 0.0, 0.0, 0.0, 0.0, 0.0, 0.0, 0.0, 0.0, 0.0, 0.0, 0.0, 0.0, 0.0, 0.0, 0.0, 0.0, 0.0, 0.0, 0.0, 0.0, 0.0, 0.0, 0.0, 0.0, 0.0, 0.0, 0.0, 0.0, 0.0, 0.0, 0.0, 0.0, 0.0, 0.0, 0.0, 0.0, 0.0, 0.0, 0.0, 0.0, 0.0, 0.0, 0.0, 0.0, 0.0, 0.0, 0.0, 0.0, 0.0, 0.0, 0.0, 0.0, 0.0, 0.0, 0.0, 0.0, 0.0, 0.0, 0.0, 0.0, 0.0, 0.0, 0.0, 0.0, 0.0, 0.0, 0.0, 0.0, 0.0, 0.0, 0.0, 0.0, 0.0, 0.0, 0.0, 0.0, 0.0, 0.0, 0.0, 0.0, 0.0, 0.0, 0.0, 0.0, 0.0, 0.0, 0.0, 0.0, 0.0, 0.0, 0.0, 0.0, 0.0, 0.0, 0.0, 0.0, 0.0, 0.0, 0.0, 0.0, 0.0, 0.0, 0.0, 0.0, 0.0, 0.0, 0.0, 0.0, 0.0, 0.0, 0.0, 0.0, 0.0, 0.0, 0.0, 0.0, 0.0, 0.0, 0.0, 0.0, 0.0, 0.0, 0.0, 0.0, 0.0, 0.0, 0.0, 0.0, 0.0, 0.0, 0.0, 0.0, 0.0, 0.0, 0.0, 0.0, 0.0, 0.0, 0.0, 0.0, 0.0, 0.0, 0.0, 0.0, 0.0, 0.0, 0.0, 0.0, 0.0, 0.0, 0.0, 0.0, 0.0, 0.0, 0.0, 0.0, 0.0, 0.0, 0.0, 0.0, 0.0, 0.0, 0.0, 0.0, 0.0, 0.0, 0.0, 0.0, 0.0, 0.0, 0.0, 0.0, 0.0, 0.0, 0.0, 0.0, 0.0, 0.0, 0.0, 0.0, 0.0, 0.0, 0.0, 0.0, 0.0, 0.0, 0.0, 0.0, 0.0, 0.0, 0.0, 0.0, 0.0, 0.0, 0.0, 0.0, 0.0, 0.0, 0.0, 0.0, 0.0, 0.0, 0.0, 0.0, 0.0, 0.0, 0.0, 0.0, 0.0, 0.0, 0.0, 0.0, 0.0, 0.0, 0.0, 0.0, 0.0, 0.0, 0.0, 0.0, 0.0, 0.0, 0.0, 0.0, 0.0, 0.0, 0.0, 0.0, 0.0, 0.0, 0.0, 0.0, 0.0, 0.0, 0.0, 0.0, 0.0, 0.0, 0.0, 0.0, 0.0, 0.0, 0.0, 0.0, 0.0, 0.0, 0.0, 0.0, 0.0, 0.0, 0.0, 0.0, 0.0, 0.0, 0.0, 0.0, 0.0, 0.0, 0.0, 0.0, 0.0, 0.0, 0.0, 0.0, 0.0, 0.0, 0.0, 0.0, 0.0, 0.0, 0.0, 0.0, 0.0, 0.0, 0.0, 0.0, 0.0, 0.0, 0.0, 0.0, 0.0, 0.0, 0.0, 0.0, 0.0, 0.0, 0.0, 0.0, 0.0, 0.0, 0.0, 0.0, 0.0, 0.0, 0.0, 0.0, 0.0, 0.0, 0.0, 0.0, 0.0, 0.0, 0.0, 0.0, 0.0, 0.0, 0.0, 0.0, 0.0, 0.0, 0.0, 0.0, 0.0, 0.0, 0.0, 0.0, 0.0, 0.0, 0.0, 0.0, 0.0, 0.0, 0.0, 0.0, 0.0, 0.0, 0.0, 0.0, 0.0, 0.0, 0.0, 0.0, 0.0, 0.0, 0.0, 0.0, 0.0, 0.0, 0.0, 0.0, 0.0, 0.0, 0.0, 0.0, 0.0, 0.0, 0.0, 0.0, 0.0, 0.0, 0.0, 0.0, 0.0, 0.0, 0.0, 0.0, 0.0, 0.0, 0.0, 0.0, 0.0, 0.0, 0.0, 0.0, 0.0, 0.0, 0.0, 0.0, 0.0, 0.0, 0.0, 0.0, 0.0, 0.0, 0.0, 0.0, 0.0, 0.0, 0.0, 0.0, 0.0, 0.0, 0.0, 0.0, 0.0, 0.0, 0.0, 0.0, 0.0, 0.0, 0.0, 0.0, 0.0, 0.0, 0.0, 0.0, 0.0, 0.0, 0.0, 0.0, 0.0, 0.0, 0.0, 0.0, 0.0, 0.0, 0.0, 0.0, 0.0, 0.0, 0.0, 0.0, 0.0, 0.0, 0.0, 0.0, 0.0, 0.0, 0.0, 0.0, 0.0, 0.0, 0.0, 0.0, 0.0, 0.0, 0.0, 0.0, 0.0, 0.0, 0.0, 0.0, 0.0, 0.0, 0.0, 0.0, 0.0, 0.0, 0.0, 0.0, 0.0, 0.0, 0.0, 0.0, 0.0, 0.0, 0.0, 0.0, 0.0, 0.0, 0.0, 0.0, 0.0, 0.0, 0.0, 0.0, 0.0, 0.0, 0.0, 0.0, 0.0, 0.0, 0.0, 0.0, 0.0, 0.0, 0.0, 0.0, 0.0, 0.0, 0.0, 0.0, 0.0, 0.0, 0.0, 0.0, 0.0, 0.0, 0.0, 0.0, 0.0, 0.0, 0.0, 0.0, 0.0, 0.0, 0.0, 0.0, 0.0, 0.0, 0.0, 0.0, 0.0, 0.0, 0.0, 0.0, 0.0, 0.0, 0.0, 0.0, 0.0, 0.0, 0.0, 0.0, 0.0, 0.0, 0.0, 0.0, 0.0, 0.0, 0.0, 0.0, 0.0, 0.0, 0.0, 0.0, 0.0, 0.0, 0.0, 0.0, 0.0, 0.0, 0.0, 0.0, 0.0, 0.0, 0.0, 0.0, 0.0, 0.0, 0.0, 0.0, 0.0, 0.0, 0.0, 0.0, 0.0, 0.0, 0.0, 0.0, 0.0, 0.0, 0.0, 0.0, 0.0, 0.0, 0.0, 0.0, 0.0, 0.0, 0.0, 0.0, 0.0, 0.0, 0.0, 0.0, 0.0, 0.0, 0.0, 0.0, 0.0, 0.0, 0.0, 0.0, 0.0, 0.0, 0.0, 0.0, 0.0, 0.0, 0.0, 0.0, 0.0, 0.0, 0.0, 0.0, 0.0, 0.0, 0.0, 0.0, 0.0, 0.0, 0.0, 0.0, 0.0, 0.0, 0.0, 0.0, 0.0, 0.0, 0.0, 0.0, 0.0, 0.0, 0.0, 0.0, 0.0, 0.0, 0.0, 0.0, 0.0, 0.0, 0.0, 0.0, 0.0, 0.0, 0.0, 0.0, 0.0, 0.0, 0.0, 0.0, 0.0, 0.0, 0.0, 0.0, 0.0, 0.0, 0.0, 0.0, 0.0, 0.0, 0.0, 0.0, 0.0, 0.0, 0.0, 0.0, 0.0, 0.0, 0.0, 0.0, 0.0, 0.0, 0.0, 0.0, 0.0, 0.0, 0.0, 0.0, 0.0, 0.0, 0.0, 0.0, 0.0, 0.0, 0.0, 0.0, 0.0, 0.0, 0.0, 0.0, 0.0, 0.0, 0.0, 0.0, 0.0, 0.0, 0.0, 0.0, 0.0, 0.0, 0.0, 0.0, 0.0, 0.0, 0.0, 0.0, 0.0, 0.0, 0.0, 0.0, 0.0, 0.0, 0.0, 0.0, 0.0, 0.0, 0.0, 0.0, 0.0, 0.0, 0.0, 0.0, 0.0, 0.0, 0.0, 0.0, 0.0, 0.0, 0.0, 0.0, 0.0, 0.0, 0.0, 0.0, 0.0, 0.0, 0.0, 0.0, 0.0, 0.0, 0.0, 0.0, 0.0, 0.0, 0.0, 0.0, 0.0, 0.0, 0.0, 0.0, 0.0, 0.0, 0.0, 0.0, 0.0, 0.0, 0.0, 0.0, 0.0, 0.0, 0.0, 0.0, 0.0, 0.0, 0.0, 0.0, 0.0, 0.0, 0.0, 0.0, 0.0, 0.0, 0.0, 0.0, 0.0, 0.0, 0.0, 0.0, 0.0, 0.0, 0.0, 0.0, 0.0, 0.0, 0.0, 0.0, 0.0, 0.0, 0.0, 0.0, 0.0, 0.0, 0.0, 0.0, 0.0, 0.0, 0.0, 0.0, 0.0, 0.0, 0.0, 0.0, 0.0, 0.0, 0.0, 0.0, 0.0, 0.0, 0.0, 0.0, 0.0, 0.0, 0.0, 0.0, 0.0, 0.0, 0.0, 0.0, 0.0, 0.0, 0.0, 0.0, 0.0, 0.0, 0.0, 0.0, 0.0, 0.0, 0.0, 0.0, 0.0, 0.0, 0.0, 0.0, 0.0, 0.0, 0.0, 0.0, 0.0, 0.0, 0.0, 0.0, 0.0, 0.0, 0.0, 0.0, 0.0, 0.0, 0.0, 0.0, 0.0, 0.0, 0.0, 0.0, 0.0, 0.0, 0.0, 0.0, 0.0, 0.0, 0.0, 0.0, 0.0, 0.0, 0.0, 0.0, 0.0, 0.0, 0.0, 0.0, 0.0, 0.0, 0.0, 0.0, 0.0, 0.0, 0.0, 0.0, 0.0, 0.0, 0.0, 0.0, 0.0, 0.0, 0.0, 0.0, 0.0, 0.0, 0.0, 0.0, 0.0, 0.0, 0.0, 0.0, 0.0, 0.0, 0.0, 0.0, 0.0, 0.0, 0.0, 0.0, 0.0, 0.0, 0.0, 0.0, 0.0, 0.0, 0.0, 0.0, 0.0, 0.0, 0.0, 0.0, 0.0, 0.0, 0.0, 0.0, 0.0, 0.0, 0.0, 0.0, 0.0, 0.0, 0.0, 0.0, 0.0, 0.0, 0.0, 0.0, 0.0, 0.0, 0.0, 0.0, 0.0, 0.0, 0.0, 0.0, 0.0, 0.0, 0.0, 0.0, 0.0, 0.0, 0.0, 0.0, 0.0, 0.0, 0.0, 0.0, 0.0, 0.0, 0.0, 0.0, 0.0, 0.0, 0.0, 0.0, 0.0, 0.0, 0.0, 0.0, 0.0, 0.0, 0.0, 0.0, 0.0, 0.0, 0.0, 0.0, 0.0, 0.0, 0.0, 0.0, 0.0, 0.0, 0.0, 0.0, 0.0, 0.0, 0.0, 0.0, 0.0, 0.0, 0.0, 0.0, 0.0, 0.0, 0.0, 0.0, 0.0, 0.0, 0.0, 0.0, 0.0, 0.0, 0.0, 0.0, 0.0, 0.0, 0.0, 0.0, 0.0, 0.0, 0.0, 0.0, 0.0, 0.0, 0.0, 0.0, 0.0, 0.0, 0.0, 0.0, 0.0, 0.0, 0.0, 0.0, 0.0, 0.0, 0.0, 0.0, 0.0, 0.0, 0.0, 0.0, 0.0, 0.0, 0.0, 0.0, 0.0, 0.0, 0.0, 0.0, 0.0, 0.0, 0.0, 0.0, 0.0, 0.0, 0.0, 0.0, 0.0, 0.0, 0.0, 0.0, 0.0, 0.0, 0.0, 0.0, 0.0, 0.0, 0.0, 0.0, 0.0, 0.0, 0.0, 0.0, 0.0, 0.0, 0.0, 0.0, 0.0, 0.0, 0.0, 0.0, 0.0, 0.0, 0.0, 0.0, 0.0, 0.0, 0.0, 0.0, 0.0, 0.0, 0.0, 0.0, 0.0, 0.0, 0.0, 0.0, 0.0, 0.0, 0.0, 0.0, 0.0, 0.0, 0.0, 0.0, 0.0, 0.0, 0.0, 0.0, 0.0, 0.0, 0.0, 0.0, 0.0, 0.0, 0.0, 0.0, 0.0, 0.0, 0.0, 0.0, 0.0, 0.0, 0.0, 0.0, 0.0, 0.0, 0.0, 0.0, 0.0, 0.0, 0.0, 0.0, 0.0, 0.0, 0.0, 0.0, 0.0, 0.0, 0.0, 0.0, 0.0, 0.0, 0.0, 0.0, 0.0, 0.0, 0.0, 0.0, 0.0, 0.0, 0.0, 0.0, 0.0, 0.0, 0.0, 0.0, 0.0, 0.0, 0.0, 0.0, 0.0, 0.0, 0.0, 0.0, 0.0, 0.0, 0.0, 0.0, 0.0, 0.0, 0.0, 0.0, 0.0, 0.0, 0.0, 0.0, 0.0, 0.0, 0.0, 0.0, 0.0, 0.0, 0.0, 0.0, 0.0, 0.0, 0.0, 0.0, 0.0, 0.0, 0.0, 0.0, 0.0, 0.0, 0.0, 0.0, 0.0, 0.0, 0.0, 0.0, 0.0, 0.0, 0.0, 0.0, 0.0, 0.0, 0.0, 0.0, 0.0, 0.0, 0.0, 0.0, 0.0, 0.0, 0.0, 0.0, 0.0, 0.0, 0.0, 0.0, 0.0, 0.0, 0.0, 0.0, 0.0, 0.0, 0.0, 0.0, 0.0, 0.0, 0.0, 0.0, 0.0, 0.0, 0.0, 0.0, 0.0, 0.0, 0.0, 0.0, 0.0, 0.0, 0.0, 0.0, 0.0, 0.0, 0.0, 0.0, 0.0, 0.0, 0.0, 0.0, 0.0, 0.0, 0.0, 0.0, 0.0, 0.0, 0.0, 0.0, 0.0, 0.0, 0.0, 0.0, 0.0, 0.0, 0.0, 0.0, 0.0, 0.0, 0.0, 0.0, 0.0, 0.0, 0.0, 0.0, 0.0, 0.0, 0.0, 0.0, 0.0, 0.0, 0.0, 0.0, 0.0, 0.0, 0.0, 0.0, 0.0, 0.0, 0.0, 0.0, 0.0, 0.0, 0.0, 0.0, 0.0, 0.0, 0.0, 0.0, 0.0, 0.0, 0.0, 0.0, 0.0, 0.0, 0.0, 0.0, 0.0, 0.0, 0.0, 0.0, 0.0, 0.0, 0.0, 0.0, 0.0, 0.0, 0.0, 0.0, 0.0, 0.0, 0.0, 0.0, 0.0, 0.0, 0.0, 0.0, 0.0, 0.0, 0.0, 0.0, 0.0, 0.0, 0.0, 0.0, 0.0, 0.0, 0.0, 0.0, 0.0, 0.0, 0.0, 0.0, 0.0, 0.0, 0.0, 0.0, 0.0, 0.0, 0.0, 0.0, 0.0, 0.0, 0.0, 0.0, 0.0, 0.0, 0.0, 0.0, 0.0, 0.0, 0.0, 0.0, 0.0, 0.0, 0.0, 0.0, 0.0, 0.0, 0.0, 0.0, 0.0, 0.0, 0.0, 0.0, 0.0, 0.0, 0.0, 0.0, 0.0, 0.0, 0.0, 0.0, 0.0, 0.0, 0.0, 0.0, 0.0, 0.0, 0.0, 0.0, 0.0, 0.0, 0.0, 0.0, 0.0, 0.0, 0.0, 0.0, 0.0, 0.0, 0.0, 0.0, 0.0, 0.0, 0.0, 0.0, 0.0, 0.0, 0.0, 0.0, 0.0, 0.0, 0.0, 0.0, 0.0, 0.0, 0.0, 0.0, 0.0, 0.0, 0.0, 0.0, 0.0, 0.0, 0.0, 0.0, 0.0, 0.0, 0.0, 0.0, 0.0, 0.0, 0.0, 0.0, 0.0, 0.0, 0.0, 0.0, 0.0, 0.0, 0.0, 0.0, 0.0, 0.0, 0.0, 0.0, 0.0, 0.0, 0.0, 0.0, 0.0, 0.0, 0.0, 0.0, 0.0, 0.0, 0.0, 0.0, 0.0, 0.0, 0.0, 0.0, 0.0, 0.0, 0.0, 0.0, 0.0, 0.0, 0.0, 0.0, 0.0, 0.0, 0.0, 0.0, 0.0, 0.0, 0.0, 0.0, 0.0, 0.0, 0.0, 0.0, 0.0, 0.0, 0.0, 0.0, 0.0, 0.0, 0.0, 0.0, 0.0, 0.0, 0.0, 0.0, 0.0, 0.0, 0.0, 0.0, 0.0, 0.0, 0.0, 0.0, 0.0, 0.0, 0.0, 0.0, 0.0, 0.0, 0.0, 0.0, 0.0, 0.0, 0.0, 0.0, 0.0, 0.0, 0.0, 0.0, 0.0, 0.0, 0.0, 0.0, 0.0, 0.0, 0.0, 0.0, 0.0, 0.0, 0.0, 0.0, 0.0, 0.0, 0.0, 0.0, 0.0, 0.0, 0.0, 0.0, 0.0, 0.0, 0.0, 0.0, 0.0, 0.0, 0.0, 0.0, 0.0, 0.0, 0.0, 0.0, 0.0, 0.0, 0.0, 0.0, 0.0, 0.0, 0.0, 0.0, 0.0, 0.0, 0.0, 0.0, 0.0, 0.0, 0.0, 0.0, 0.0, 0.0, 0.0, 0.0, 0.0, 0.0, 0.0, 0.0, 0.0, 0.0, 0.0, 0.0, 0.0, 0.0, 0.0, 0.0, 0.0, 0.0, 0.0, 0.0, 0.0, 0.0, 0.0, 0.0, 0.0, 0.0, 0.0, 0.0, 0.0, 0.0, 0.0, 0.0, 0.0, 0.0, 0.0, 0.0, 0.0, 0.0, 0.0, 0.0, 0.0, 0.0, 0.0, 0.0, 0.0, 0.0, 0.0, 0.0, 0.0, 0.0, 0.0, 0.0, 0.0, 0.0, 0.0, 0.0, 0.0, 0.0, 0.0, 0.0, 0.0, 0.0, 0.0, 0.0, 0.0, 0.0, 0.0, 0.0, 0.0, 0.0, 0.0, 0.0, 0.0, 0.0, 0.0, 0.0, 0.0, 0.0, 0.0, 0.0, 0.0, 0.0, 0.0, 0.0, 0.0, 0.0, 0.0, 0.0, 0.0, 0.0, 0.0, 0.0, 0.0, 0.0, 0.0, 0.0, 0.0, 0.0, 0.0, 0.0, 0.0, 0.0, 0.0, 0.0, 0.0, 0.0, 0.0, 0.0, 0.0, 0.0, 0.0, 0.0, 0.0, 0.0, 0.0, 0.0, 0.0, 0.0, 0.0, 0.0, 0.0, 0.0, 0.0, 0.0, 0.0, 0.0, 0.0, 0.0, 0.0, 0.0, 0.0, 0.0, 0.0, 0.0, 0.0, 0.0, 0.0, 0.0, 0.0, 0.0, 0.0, 0.0, 0.0, 0.0, 0.0, 0.0, 0.0, 0.0, 0.0, 0.0, 0.0, 0.0, 0.0, 0.0, 0.0, 0.0, 0.0, 0.0, 0.0, 0.0, 0.0, 0.0, 0.0, 0.0, 0.0, 0.0, 0.0, 0.0, 0.0, 0.0, 0.0, 0.0, 0.0, 0.0, 0.0, 0.0, 0.0, 0.0, 0.0, 0.0, 0.0, 0.0, 0.0, 0.0, 0.0, 0.0, 0.0, 0.0, 0.0, 0.0, 0.0, 0.0, 0.0, 0.0, 0.0, 0.0, 0.0, 0.0, 0.0, 0.0, 0.0, 0.0, 0.0, 0.0, 0.0, 0.0, 0.0, 0.0, 0.0, 0.0, 0.0, 0.0, 0.0, 0.0, 0.0, 0.0, 0.0, 0.0, 0.0, 0.0, 0.0, 0.0, 0.0, 0.0, 0.0, 0.0, 0.0, 0.0, 0.0, 0.0, 0.0, 0.0, 0.0, 0.0, 0.0, 0.0, 0.0, 0.0, 0.0, 0.0, 0.0, 0.0, 0.0, 0.0, 0.0, 0.0, 0.0, 0.0, 0.0, 0.0, 0.0, 0.0, 0.0, 0.0, 0.0, 0.0, 0.0, 0.0, 0.0, 0.0, 0.0, 0.0, 0.0, 0.0, 0.0, 0.0, 0.0, 0.0, 0.0, 0.0, 0.0, 0.0, 0.0, 0.0, 0.0, 0.0, 0.0, 0.0, 0.0, 0.0, 0.0, 0.0, 0.0, 0.0, 0.0, 0.0, 0.0, 0.0, 0.0, 0.0, 0.0, 0.0, 0.0, 0.0, 0.0, 0.0, 0.0, 0.0, 0.0, 0.0, 0.0, 0.0, 0.0, 0.0, 0.0, 0.0, 0.0, 0.0, 0.0, 0.0, 0.0, 0.0, 0.0, 0.0, 0.0, 0.0, 0.0, 0.0, 0.0, 0.0, 0.0, 0.0, 0.0, 0.0, 0.0, 0.0, 0.0, 0.0, 0.0, 0.0, 0.0, 0.0, 0.0, 0.0, 0.0, 0.0, 0.0, 0.0, 0.0, 0.0, 0.0, 0.0, 0.0, 0.0, 0.0, 0.0, 0.0, 0.0, 0.0, 0.0, 0.0, 0.0, 0.0, 0.0, 0.0, 0.0, 0.0, 0.0, 0.0, 0.0, 0.0, 0.0, 0.0, 0.0, 0.0, 0.0, 0.0, 0.0, 0.0, 0.0, 0.0, 0.0, 0.0, 0.0, 0.0, 0.0, 0.0, 0.0, 0.0, 0.0, 0.0, 0.0, 0.0, 0.0, 0.0, 0.0, 0.0, 0.0, 0.0, 0.0, 0.0, 0.0, 0.0, 0.0, 0.0, 0.0, 0.0, 0.0, 0.0, 0.0, 0.0, 0.0, 0.0, 0.0, 0.0, 0.0, 0.0, 0.0, 0.0, 0.0, 0.0, 0.0, 0.0, 0.0, 0.0, 0.0, 0.0, 0.0, 0.0, 0.0, 0.0, 0.0, 0.0, 0.0, 0.0, 0.0, 0.0, 0.0, 0.0, 0.0, 0.0, 0.0, 0.0, 0.0, 0.0, 0.0, 0.0, 0.0, 0.0, 0.0, 0.0, 0.0, 0.0, 0.0, 0.0, 0.0, 0.0, 0.0, 0.0, 0.0, 0.0, 0.0, 0.0, 0.0, 0.0, 0.0, 0.0, 0.0, 0.0, 0.0, 0.0, 0.0, 0.0, 0.0, 0.0, 0.0, 0.0, 0.0, 0.0, 0.0, 0.0, 0.0, 0.0, 0.0, 0.0, 0.0, 0.0, 0.0, 0.0, 0.0, 0.0, 0.0, 0.0, 0.0, 0.0, 0.0, 0.0, 0.0, 0.0, 0.0, 0.0, 0.0, 0.0, 0.0, 0.0, 0.0, 0.0, 0.0, 0.0, 0.0, 0.0, 0.0, 0.0, 0.0, 0.0, 0.0, 0.0, 0.0, 0.0, 0.0, 0.0, 0.0, 0.0, 0.0, 0.0, 0.0, 0.0, 0.0, 0.0, 0.0, 0.0, 0.0, 0.0, 0.0, 0.0, 0.0, 0.0, 0.0, 0.0, 0.0, 0.0, 0.0, 0.0, 0.0, 0.0, 0.0, 0.0, 0.0, 0.0, 0.0, 0.0, 0.0, 0.0, 0.0, 0.0, 0.0, 0.0, 0.0, 0.0, 0.0, 0.0, 0.0, 0.0, 0.0, 0.0, 0.0, 0.0, 0.0, 0.0, 0.0, 0.0, 0.0, 0.0, 0.0, 0.0, 0.0, 0.0, 0.0, 0.0, 0.0, 0.0, 0.0, 0.0, 0.0, 0.0, 0.0, 0.0, 0.0, 0.0, 0.0, 0.0, 0.0, 0.0, 0.0, 0.0, 0.0, 0.0, 0.0, 0.0, 0.0, 0.0, 0.0, 0.0, 0.0, 0.0, 0.0, 0.0, 0.0, 0.0, 0.0, 0.0, 0.0, 0.0, 0.0, 0.0, 0.0, 0.0, 0.0, 0.0, 0.0, 0.0, 0.0, 0.0, 0.0, 0.0, 0.0, 0.0, 0.0, 0.0, 0.0, 0.0, 0.0, 0.0, 0.0, 0.0, 0.0, 0.0, 0.0, 0.0, 0.0, 0.0, 0.0, 0.0, 0.0, 0.0, 0.0, 0.0, 0.0, 0.0, 0.0, 0.0, 0.0, 0.0, 0.0, 0.0, 0.0, 0.0, 0.0, 0.0, 0.0, 0.0, 0.0, 0.0, 0.0, 0.0, 0.0, 0.0, 0.0, 0.0, 0.0, 0.0, 0.0, 0.0, 0.0, 0.0, 0.0, 0.0, 0.0, 0.0, 0.0, 0.0, 0.0, 0.0, 0.0, 0.0, 0.0, 0.0, 0.0, 0.0, 0.0, 0.0, 0.0, 0.0, 0.0, 0.0, 0.0, 0.0, 0.0, 0.0, 0.0, 0.0, 0.0, 0.0, 0.0, 0.0, 0.0, 0.0, 0.0, 0.0, 0.0, 0.0, 0.0, 0.0, 0.0, 0.0, 0.0, 0.0, 0.0, 0.0, 0.0, 0.0, 0.0, 0.0, 0.0, 0.0, 0.0, 0.0, 0.0, 0.0, 0.0, 0.0, 0.0, 0.0, 0.0, 0.0, 0.0, 0.0, 0.0, 0.0, 0.0, 0.0, 0.0, 0.0, 0.0, 0.0, 0.0, 0.0, 0.0, 0.0, 0.0, 0.0, 0.0, 0.0, 0.0, 0.0, 0.0, 0.0, 0.0, 0.0, 0.0, 0.0, 0.0, 0.0, 0.0, 0.0, 0.0, 0.0, 0.0, 0.0, 0.0, 0.0, 0.0, 0.0, 0.0, 0.0, 0.0, 0.0, 0.0, 0.0, 0.0, 0.0, 0.0, 0.0, 0.0, 0.0, 0.0, 0.0, 0.0, 0.0, 0.0, 0.0, 0.0, 0.0, 0.0, 0.0, 0.0, 0.0, 0.0, 0.0, 0.0, 0.0, 0.0, 0.0, 0.0, 0.0, 0.0, 0.0, 0.0, 0.0, 0.0, 0.0, 0.0, 0.0, 0.0, 0.0, 0.0, 0.0, 0.0, 0.0, 0.0, 0.0, 0.0, 0.0, 0.0, 0.0, 0.0, 0.0, 0.0, 0.0, 0.0, 0.0, 0.0, 0.0, 0.0, 0.0, 0.0, 0.0, 0.0, 0.0, 0.0, 0.0, 0.0, 0.0, 0.0, 0.0, 0.0, 0.0, 0.0, 0.0])
me_cube.materials.append(mat_base_1)
me_cube.materials.append(mat_highlight_1)
me_cube.use_remesh_fix_poles = True
me_cube.use_remesh_preserve_attributes = False
me_cube.use_mirror_vertex_groups = False
me_cube.update()

# ---- objects
ob_cube = bpy.data.objects.new('Cube', me_cube)

# ---- transforms, parenting, visibility, modifiers, constraints
ob_cube.location = (0.0, 0.0, 0.0)
ob_cube.track_axis = 'POS_Z'
ob_cube.up_axis = 'Y'
ob_cube.lineart.crease_threshold = 0.0

# ---- collection membership
scene.collection.objects.link(ob_cube)

# ---- scene / render settings (as saved in the file)
scene.frame_start = 1; scene.frame_end = 100; scene.frame_set(1)
scene.render.engine = 'BLENDER_EEVEE_NEXT'
scene.render.resolution_percentage = 50
scene.render.dither_intensity = 0.0
scene.cycles.use_denoising = False
scene.cycles.samples = 128
scene.cycles.sampling_pattern = 'TABULATED_SOBOL'
scene.cycles.use_adaptive_sampling = False
scene.cycles.use_light_tree = False
scene.cycles.blur_glossy = 0.0
scene.cycles.sample_clamp_indirect = 0.0
scene.view_settings.view_transform = 'Standard'
bpy.context.view_layer.update()

# ---- added for rendering (the .blend has no active camera and no usable light): camera, sun
cam_auto = bpy.data.cameras.new('AutoCamera')
cam_auto.lens = 50.0
cam_auto.sensor_width = 36.0
cam_auto.clip_end = 1000.0
ob_auto_camera = bpy.data.objects.new('AutoCamera', cam_auto)
scene.collection.objects.link(ob_auto_camera)
ob_auto_camera.location = (5.65567, -6.71628, 4.29801)
ob_auto_camera.rotation_euler = (1.09748, -7.21219e-08, 0.694738)
scene.camera = ob_auto_camera
light_auto_sun = bpy.data.lights.new('AutoSun', 'SUN')
light_auto_sun.energy = 3.0
light_auto_sun.angle = 0.0523599
ob_auto_sun = bpy.data.objects.new('AutoSun', light_auto_sun)
scene.collection.objects.link(ob_auto_sun)
ob_auto_sun.rotation_euler = (0.872665, 0.174533, 0.523599)
bpy.context.view_layer.update()
